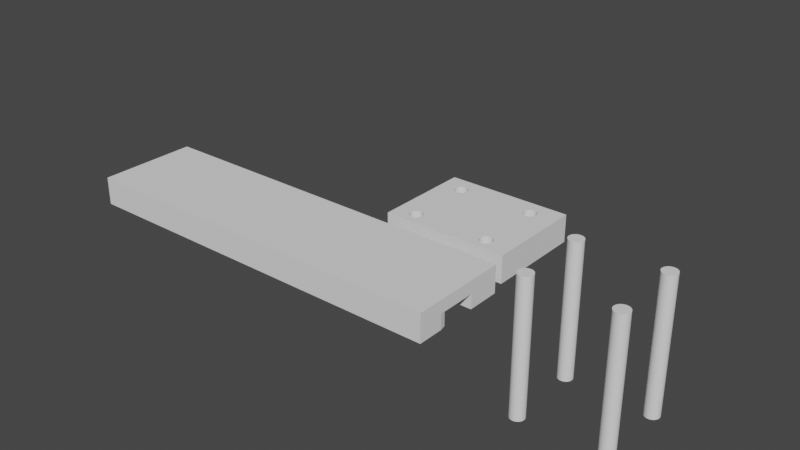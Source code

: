 # Source: rotate_motor_bracket_prototype_with_holes.blend  (saved by Blender 3.4.6; exported with 4.5.12 LTS)
import bpy
from mathutils import Matrix  # noqa: F401  (used for matrix-valued properties, if any)

bpy.ops.wm.read_factory_settings(use_empty=True)
scene = bpy.context.scene
scene.name = 'Scene'

# ---- collections
col_collection = bpy.data.collections.new('Collection'); scene.collection.children.link(col_collection)

# ---- world
world_world = bpy.data.worlds.new('World'); scene.world = world_world
world_world.use_nodes = True; world_world.node_tree.nodes.clear()
_N = world_world.node_tree.nodes; _L = world_world.node_tree.links
n0 = _N.new('ShaderNodeOutputWorld'); n0.name = 'World Output'; n0.location = (300, 300)
n1 = _N.new('ShaderNodeBackground'); n1.name = 'Background'; n1.location = (10, 300)
n1.inputs[0].default_value = (0.05088, 0.05088, 0.05088, 1.0)
_L.new(n1.outputs[0], n0.inputs[0])
n0.is_active_output = True
world_world.color = (0.05088, 0.05088, 0.05088)
world_world.use_sun_shadow = False
world_world.sun_shadow_jitter_overblur = 0.0

# ---- meshes
me_untitled_cube_001 = bpy.data.meshes.new('untitled-Cube.001')
me_untitled_cube_001.from_pydata([(-34.39, -0.9577, 5.808), (-34.39, 2.642, -0.4422), (-35.88, 2.642, -0.4422), (-35.63, -0.9577, -1.942), (-35.88, -0.9577, -0.4422), (-35.63, 2.642, -1.942), (-34.72, 2.642, -1.942), (-34.39, -0.9577, -0.4422), (-34.72, -0.9577, -1.942), (-39.65, 2.642, -0.4422), (-41.1, 2.642, -0.4422), (-37.04, 2.642, -0.4422), (-40.85, -0.9577, -1.942), (-41.1, -0.9577, -0.4422), (-40.85, 2.642, -1.942), (-39.94, 2.642, -1.942), (-38.49, 2.642, -0.4422), (-38.13, 2.642, -1.942), (-37.22, 2.646, -1.942), (-38.49, -0.9577, -0.4422), (-37.04, -0.9556, -0.4422), (-39.65, -0.9577, -0.4422), (-37.22, -0.9538, -1.942), (-39.94, -0.9577, -1.942), (-38.13, -0.9575, -1.942), (-44.86, 2.642, -0.4422), (-46.31, 2.642, -0.4422), (-42.25, 2.642, -0.4422), (-46.06, -0.9577, -1.942), (-46.31, -0.9577, -0.4422), (-46.06, 2.642, -1.942), (-45.15, 2.642, -1.942), (-43.71, 2.642, -0.4422), (-43.34, 2.642, -1.942), (-42.43, 2.646, -1.942), (-43.71, -0.9577, -0.4422), (-42.25, -0.9556, -0.4422), (-44.86, -0.9577, -0.4422), (-42.43, -0.9538, -1.942), (-45.15, -0.9577, -1.942), (-43.34, -0.9575, -1.942), (-50.08, 2.642, -0.4422), (-51.53, 2.642, -0.4422), (-51.28, -0.9577, -1.942), (-51.53, -0.9577, -0.4422), (-51.28, 2.642, -1.942), (-50.37, 2.642, -1.942), (-48.92, 2.642, -0.4422), (-48.56, 2.642, -1.942), (-47.65, 2.646, -1.942), (-48.92, -0.9577, -0.4422), (-47.47, -0.9556, -0.4422), (-47.47, 2.644, -0.4422), (-50.08, -0.9577, -0.4422), (-47.65, -0.9538, -1.942), (-50.37, -0.9577, -1.942), (-48.56, -0.9575, -1.942), (-55.29, 2.642, -0.4422), (-56.75, 2.642, -0.4422), (-56.49, -0.9577, -1.942), (-56.75, -0.9577, -0.4422), (-56.49, 2.642, -1.942), (-55.59, 2.642, -1.942), (-54.14, 2.642, -0.4422), (-53.77, 2.642, -1.942), (-52.87, 2.646, -1.942), (-54.14, -0.9577, -0.4422), (-52.68, -0.9556, -0.4422), (-52.68, 2.644, -0.4422), (-55.29, -0.9577, -0.4422), (-52.87, -0.9538, -1.942), (-55.59, -0.9577, -1.942), (-53.77, -0.9575, -1.942), (-60.51, 2.642, -0.4422), (-61.96, 2.642, -0.4422), (-61.71, -0.9577, -1.942), (-61.96, -0.9577, -0.4422), (-61.71, 2.642, -1.942), (-60.8, 2.642, -1.942), (-59.36, 2.642, -0.4422), (-58.99, 2.642, -1.942), (-58.08, 2.646, -1.942), (-59.36, -0.9577, -0.4422), (-57.9, -0.9556, -0.4422), (-57.9, 2.644, -0.4422), (-60.51, -0.9577, -0.4422), (-58.08, -0.9538, -1.942), (-60.8, -0.9577, -1.942), (-58.99, -0.9575, -1.942), (-63.12, 2.642, -0.4422), (-64.21, 2.642, -1.942), (-63.3, 2.646, -1.942), (-64.57, -0.9577, -0.4422), (-63.12, -0.9556, -0.4422), (-63.3, -0.9538, -1.942), (-64.21, -0.9575, -1.942), (-64.57, 2.642, -0.4422), (-64.62, -0.9577, 5.808), (-34.39, 2.626, -9.992), (-64.62, 2.624, -9.992), (-34.39, 5.744, 5.808), (-64.62, 5.745, -17.99), (-34.39, 5.747, -17.99), (-64.62, -0.8581, -17.99), (-34.39, -0.8561, -17.99), (-64.62, -0.8583, -9.992), (-34.39, -0.8563, -9.992), (-65.73, 2.642, -0.4422), (-67.18, 2.642, -0.4422), (-66.93, -0.9577, -1.942), (-67.18, -0.9577, -0.4422), (-66.93, 2.642, -1.942), (-66.02, 2.642, -1.942), (-65.73, -0.9577, -0.4422), (-66.02, -0.9577, -1.942), (-70.94, 2.642, -0.4422), (-72.39, 2.642, -0.4422), (-68.33, 2.642, -0.4422), (-72.14, -0.9577, -1.942), (-72.39, -0.9577, -0.4422), (-72.14, 2.642, -1.942), (-71.23, 2.642, -1.942), (-69.79, 2.642, -0.4422), (-69.42, 2.642, -1.942), (-68.51, 2.646, -1.942), (-69.79, -0.9577, -0.4422), (-68.33, -0.9556, -0.4422), (-70.94, -0.9577, -0.4422), (-68.51, -0.9538, -1.942), (-71.23, -0.9577, -1.942), (-69.42, -0.9575, -1.942), (-76.16, 2.642, -0.4422), (-77.61, 2.642, -0.4422), (-73.55, 2.642, -0.4422), (-77.36, -0.9577, -1.942), (-77.61, -0.9577, -0.4422), (-77.36, 2.642, -1.942), (-76.45, 2.642, -1.942), (-75.0, 2.642, -0.4422), (-74.64, 2.642, -1.942), (-73.73, 2.646, -1.942), (-75.0, -0.9577, -0.4422), (-73.55, -0.9556, -0.4422), (-76.16, -0.9577, -0.4422), (-73.73, -0.9538, -1.942), (-76.45, -0.9577, -1.942), (-74.64, -0.9575, -1.942), (-81.37, 2.642, -0.4422), (-82.82, 2.642, -0.4422), (-82.57, -0.9577, -1.942), (-82.82, -0.9577, -0.4422), (-82.57, 2.642, -1.942), (-81.66, 2.642, -1.942), (-80.22, 2.642, -0.4422), (-79.85, 2.642, -1.942), (-78.94, 2.646, -1.942), (-80.22, -0.9577, -0.4422), (-78.76, -0.9556, -0.4422), (-78.76, 2.644, -0.4422), (-81.37, -0.9577, -0.4422), (-78.94, -0.9538, -1.942), (-81.66, -0.9577, -1.942), (-79.85, -0.9575, -1.942), (-86.59, 2.642, -0.4422), (-88.04, 2.642, -0.4422), (-87.79, -0.9577, -1.942), (-88.04, -0.9577, -0.4422), (-87.79, 2.642, -1.942), (-86.88, 2.642, -1.942), (-85.43, 2.642, -0.4422), (-85.07, 2.642, -1.942), (-84.16, 2.646, -1.942), (-85.43, -0.9577, -0.4422), (-83.98, -0.9556, -0.4422), (-83.98, 2.644, -0.4422), (-86.59, -0.9577, -0.4422), (-84.16, -0.9538, -1.942), (-86.88, -0.9577, -1.942), (-85.07, -0.9575, -1.942), (-91.8, 2.642, -0.4422), (-93.26, 2.642, -0.4422), (-93.01, -0.9577, -1.942), (-93.26, -0.9577, -0.4422), (-93.01, 2.642, -1.942), (-92.1, 2.642, -1.942), (-90.65, 2.642, -0.4422), (-90.29, 2.642, -1.942), (-89.38, 2.646, -1.942), (-90.65, -0.9577, -0.4422), (-89.19, -0.9556, -0.4422), (-89.19, 2.644, -0.4422), (-91.8, -0.9577, -0.4422), (-89.38, -0.9538, -1.942), (-92.1, -0.9577, -1.942), (-90.29, -0.9575, -1.942), (-94.41, 2.642, -0.4422), (-95.5, 2.642, -1.942), (-94.59, 2.646, -1.942), (-95.87, -0.9577, -0.4422), (-94.41, -0.9556, -0.4422), (-94.59, -0.9538, -1.942), (-95.5, -0.9575, -1.942), (-95.87, 2.642, -0.4422), (-95.91, -0.9577, 5.808), (-95.91, 2.624, -9.992), (-95.91, 5.745, -17.99), (-95.91, -0.8581, -17.99), (-95.91, -0.8583, -9.992), (-95.91, 5.744, 5.808), (-97.02, 2.642, -0.4422), (-98.47, 2.642, -0.4422), (-98.22, -0.9577, -1.942), (-98.47, -0.9577, -0.4422), (-98.22, 2.642, -1.942), (-97.31, 2.642, -1.942), (-97.02, -0.9577, -0.4422), (-97.31, -0.9577, -1.942), (-102.2, 2.642, -0.4422), (-103.7, 2.642, -0.4422), (-99.63, 2.642, -0.4422), (-103.4, -0.9577, -1.942), (-103.7, -0.9577, -0.4422), (-103.4, 2.642, -1.942), (-102.5, 2.642, -1.942), (-101.1, 2.642, -0.4422), (-100.7, 2.642, -1.942), (-99.81, 2.646, -1.942), (-101.1, -0.9577, -0.4422), (-99.63, -0.9556, -0.4422), (-102.2, -0.9577, -0.4422), (-99.81, -0.9538, -1.942), (-102.5, -0.9577, -1.942), (-100.7, -0.9575, -1.942), (-107.5, 2.642, -0.4422), (-108.9, 2.642, -0.4422), (-104.8, 2.642, -0.4422), (-108.7, -0.9577, -1.942), (-108.9, -0.9577, -0.4422), (-108.7, 2.642, -1.942), (-107.7, 2.642, -1.942), (-106.3, 2.642, -0.4422), (-105.9, 2.642, -1.942), (-105.0, 2.646, -1.942), (-106.3, -0.9577, -0.4422), (-104.8, -0.9556, -0.4422), (-107.5, -0.9577, -0.4422), (-105.0, -0.9538, -1.942), (-107.7, -0.9577, -1.942), (-105.9, -0.9575, -1.942), (-112.7, 2.642, -0.4422), (-114.1, 2.642, -0.4422), (-113.9, -0.9577, -1.942), (-114.1, -0.9577, -0.4422), (-113.9, 2.642, -1.942), (-113.0, 2.642, -1.942), (-111.5, 2.642, -0.4422), (-111.1, 2.642, -1.942), (-110.2, 2.646, -1.942), (-111.5, -0.9577, -0.4422), (-110.1, -0.9556, -0.4422), (-110.1, 2.644, -0.4422), (-112.7, -0.9577, -0.4422), (-110.2, -0.9538, -1.942), (-113.0, -0.9577, -1.942), (-111.1, -0.9575, -1.942), (-117.9, 2.642, -0.4422), (-119.3, 2.642, -0.4422), (-119.1, -0.9577, -1.942), (-119.3, -0.9577, -0.4422), (-119.1, 2.642, -1.942), (-118.2, 2.642, -1.942), (-116.7, 2.642, -0.4422), (-116.4, 2.642, -1.942), (-115.5, 2.646, -1.942), (-116.7, -0.9577, -0.4422), (-115.3, -0.9556, -0.4422), (-115.3, 2.644, -0.4422), (-117.9, -0.9577, -0.4422), (-115.5, -0.9538, -1.942), (-118.2, -0.9577, -1.942), (-116.4, -0.9575, -1.942), (-123.1, 2.642, -0.4422), (-124.6, 2.642, -0.4422), (-124.3, -0.9577, -1.942), (-124.6, -0.9577, -0.4422), (-124.3, 2.642, -1.942), (-123.4, 2.642, -1.942), (-121.9, 2.642, -0.4422), (-121.6, 2.642, -1.942), (-120.7, 2.646, -1.942), (-121.9, -0.9577, -0.4422), (-120.5, -0.9556, -0.4422), (-120.5, 2.644, -0.4422), (-123.1, -0.9577, -0.4422), (-120.7, -0.9538, -1.942), (-123.4, -0.9577, -1.942), (-121.6, -0.9575, -1.942), (-125.7, 2.642, -0.4422), (-126.8, 2.642, -1.942), (-125.9, 2.646, -1.942), (-127.2, -0.9577, -0.4422), (-125.7, -0.9556, -0.4422), (-125.9, -0.9538, -1.942), (-126.8, -0.9575, -1.942), (-127.2, 2.642, -0.4422), (-127.2, -0.9577, 5.808), (-127.2, 2.624, -9.992), (-127.2, 5.745, -17.99), (-127.2, -0.8581, -17.99), (-127.2, -0.8583, -9.992), (-127.2, 5.744, 5.808)], [], [(2, 4, 20, 11), (4, 2, 5, 3), (3, 5, 6, 8), (6, 1, 7, 8), (9, 16, 19, 21), (24, 19, 16, 17), (13, 10, 14, 12), (12, 14, 15, 23), (22, 24, 17, 18), (15, 9, 21, 23), (25, 32, 35, 37), (40, 35, 32, 33), (26, 29, 51, 52), (29, 26, 30, 28), (28, 30, 31, 39), (38, 40, 33, 34), (31, 25, 37, 39), (41, 47, 50, 53), (56, 50, 47, 48), (49, 52, 51, 54), (42, 44, 67, 68), (44, 42, 45, 43), (43, 45, 46, 55), (54, 56, 48, 49), (46, 41, 53, 55), (57, 63, 66, 69), (72, 66, 63, 64), (65, 68, 67, 70), (58, 60, 83, 84), (60, 58, 61, 59), (59, 61, 62, 71), (70, 72, 64, 65), (62, 57, 69, 71), (73, 79, 82, 85), (88, 82, 79, 80), (81, 84, 83, 86), (74, 76, 93, 89), (76, 74, 77, 75), (38, 34, 27, 36), (75, 77, 78, 87), (86, 88, 80, 81), (78, 73, 85, 87), (95, 92, 96, 90), (94, 95, 90, 91), (18, 11, 20, 22), (10, 13, 36, 27), (91, 89, 93, 94), (98, 99, 105, 106), (101, 102, 104, 103), (100, 0, 7, 1, 98, 106, 104, 102), (15, 14, 10, 27, 34, 33, 32, 25, 31, 30, 26, 52, 49, 48, 47, 41, 46, 45, 42, 68, 65, 64, 63, 57, 62, 61, 58, 84, 81, 80, 79, 73, 78, 77, 74, 89, 91, 90, 96, 99, 98, 1, 6, 5, 2, 11, 18, 17, 16, 9), (104, 106, 105, 103), (0, 97, 92, 95, 94, 93, 76, 75, 87, 85, 82, 88, 86, 83, 60, 59, 71, 69, 66, 72, 70, 67, 44, 43, 55, 53, 50, 56, 54, 51, 29, 28, 39, 37, 35, 40, 38, 36, 13, 12, 23, 21, 19, 24, 22, 20, 4, 3, 8, 7), (108, 110, 126, 117), (110, 108, 111, 109), (109, 111, 112, 114), (112, 107, 113, 114), (115, 122, 125, 127), (130, 125, 122, 123), (119, 116, 120, 118), (118, 120, 121, 129), (128, 130, 123, 124), (121, 115, 127, 129), (131, 138, 141, 143), (146, 141, 138, 139), (132, 135, 157, 158), (135, 132, 136, 134), (134, 136, 137, 145), (144, 146, 139, 140), (137, 131, 143, 145), (147, 153, 156, 159), (162, 156, 153, 154), (155, 158, 157, 160), (148, 150, 173, 174), (150, 148, 151, 149), (149, 151, 152, 161), (160, 162, 154, 155), (152, 147, 159, 161), (163, 169, 172, 175), (178, 172, 169, 170), (171, 174, 173, 176), (164, 166, 189, 190), (166, 164, 167, 165), (165, 167, 168, 177), (176, 178, 170, 171), (168, 163, 175, 177), (179, 185, 188, 191), (194, 188, 185, 186), (187, 190, 189, 192), (180, 182, 199, 195), (182, 180, 183, 181), (144, 140, 133, 142), (181, 183, 184, 193), (192, 194, 186, 187), (184, 179, 191, 193), (201, 198, 202, 196), (200, 201, 196, 197), (124, 117, 126, 128), (97, 0, 203), (116, 119, 142, 133), (197, 195, 199, 200), (99, 204, 207, 105), (107, 96, 92, 113), (205, 101, 103, 206), (121, 120, 116, 133, 140, 139, 138, 131, 137, 136, 132, 158, 155, 154, 153, 147, 152, 151, 148, 174, 171, 170, 169, 163, 168, 167, 164, 190, 187, 186, 185, 179, 184, 183, 180, 195, 197, 196, 202, 204, 99, 96, 107, 112, 111, 108, 117, 124, 123, 122, 115), (103, 105, 207, 206), (97, 203, 198, 201, 200, 199, 182, 181, 193, 191, 188, 194, 192, 189, 166, 165, 177, 175, 172, 178, 176, 173, 150, 149, 161, 159, 156, 162, 160, 157, 135, 134, 145, 143, 141, 146, 144, 142, 119, 118, 129, 127, 125, 130, 128, 126, 110, 109, 114, 113, 92), (210, 212, 228, 219), (212, 210, 213, 211), (211, 213, 214, 216), (214, 209, 215, 216), (217, 224, 227, 229), (232, 227, 224, 225), (221, 218, 222, 220), (220, 222, 223, 231), (230, 232, 225, 226), (223, 217, 229, 231), (233, 240, 243, 245), (248, 243, 240, 241), (234, 237, 259, 260), (237, 234, 238, 236), (236, 238, 239, 247), (246, 248, 241, 242), (239, 233, 245, 247), (249, 255, 258, 261), (264, 258, 255, 256), (257, 260, 259, 262), (250, 252, 275, 276), (252, 250, 253, 251), (251, 253, 254, 263), (262, 264, 256, 257), (254, 249, 261, 263), (265, 271, 274, 277), (280, 274, 271, 272), (273, 276, 275, 278), (266, 268, 291, 292), (268, 266, 269, 267), (267, 269, 270, 279), (278, 280, 272, 273), (270, 265, 277, 279), (281, 287, 290, 293), (296, 290, 287, 288), (289, 292, 291, 294), (282, 284, 301, 297), (284, 282, 285, 283), (246, 242, 235, 244), (283, 285, 286, 295), (294, 296, 288, 289), (286, 281, 293, 295), (303, 300, 304, 298), (302, 303, 298, 299), (226, 219, 228, 230), (307, 308, 309, 306, 304, 300, 305, 310), (218, 221, 244, 235), (299, 297, 301, 302), (204, 306, 309, 207), (209, 202, 198, 215), (307, 205, 206, 308), (203, 208, 310, 305), (223, 222, 218, 235, 242, 241, 240, 233, 239, 238, 234, 260, 257, 256, 255, 249, 254, 253, 250, 276, 273, 272, 271, 265, 270, 269, 266, 292, 289, 288, 287, 281, 286, 285, 282, 297, 299, 298, 304, 306, 204, 202, 209, 214, 213, 210, 219, 226, 225, 224, 217), (206, 207, 309, 308), (208, 205, 307, 310), (203, 305, 300, 303, 302, 301, 284, 283, 295, 293, 290, 296, 294, 291, 268, 267, 279, 277, 274, 280, 278, 275, 252, 251, 263, 261, 258, 264, 262, 259, 237, 236, 247, 245, 243, 248, 246, 244, 221, 220, 231, 229, 227, 232, 230, 228, 212, 211, 216, 215, 198), (0, 100, 208, 203), (208, 100, 102, 101, 205)])
_uv = me_untitled_cube_001.uv_layers.new(name='UVMap')
_uv.uv.foreach_set('vector', [0.0, 0.0, 0.0, 0.0, 0.0, 0.0, 0.0, 0.0, 0.0, 0.0, 0.0, 0.0, 0.0, 0.0, 0.0, 0.0, 0.0, 0.0, 0.0, 0.0, 0.0, 0.0, 0.0, 0.0, 0.0, 0.0, 0.0, 0.0, 0.0, 0.0, 0.0, 0.0, 0.0, 0.0, 0.0, 0.0, 0.0, 0.0, 0.0, 0.0, 0.0, 0.0, 0.0, 0.0, 0.0, 0.0, 0.0, 0.0, 0.0, 0.0, 0.0, 0.0, 0.0, 0.0, 0.0, 0.0, 0.0, 0.0, 0.0, 0.0, 0.0, 0.0, 0.0, 0.0, 0.0, 0.0, 0.0, 0.0, 0.0, 0.0, 0.0, 0.0, 0.0, 0.0, 0.0, 0.0, 0.0, 0.0, 0.0, 0.0, 0.0, 0.0, 0.0, 0.0, 0.0, 0.0, 0.0, 0.0, 0.0, 0.0, 0.0, 0.0, 0.0, 0.0, 0.0, 0.0, 0.0, 0.0, 0.0, 0.0, 0.0, 0.0, 0.0, 0.0, 0.0, 0.0, 0.0, 0.0, 0.0, 0.0, 0.0, 0.0, 0.0, 0.0, 0.0, 0.0, 0.0, 0.0, 0.0, 0.0, 0.0, 0.0, 0.0, 0.0, 0.0, 0.0, 0.0, 0.0, 0.0, 0.0, 0.0, 0.0, 0.0, 0.0, 0.0, 0.0, 0.0, 0.0, 0.0, 0.0, 0.0, 0.0, 0.0, 0.0, 0.0, 0.0, 0.0, 0.0, 0.0, 0.0, 0.0, 0.0, 0.0, 0.0, 0.0, 0.0, 0.0, 0.0, 0.0, 0.0, 0.0, 0.0, 0.0, 0.0, 0.0, 0.0, 0.0, 0.0, 0.0, 0.0, 0.0, 0.0, 0.0, 0.0, 0.0, 0.0, 0.0, 0.0, 0.0, 0.0, 0.0, 0.0, 0.0, 0.0, 0.0, 0.0, 0.0, 0.0, 0.0, 0.0, 0.0, 0.0, 0.0, 0.0, 0.0, 0.0, 0.0, 0.0, 0.0, 0.0, 0.0, 0.0, 0.0, 0.0, 0.0, 0.0, 0.0, 0.0, 0.0, 0.0, 0.0, 0.0, 0.0, 0.0, 0.0, 0.0, 0.0, 0.0, 0.0, 0.0, 0.0, 0.0, 0.0, 0.0, 0.0, 0.0, 0.0, 0.0, 0.0, 0.0, 0.0, 0.0, 0.0, 0.0, 0.0, 0.0, 0.0, 0.0, 0.0, 0.0, 0.0, 0.0, 0.0, 0.0, 0.0, 0.0, 0.0, 0.0, 0.0, 0.0, 0.0, 0.0, 0.0, 0.0, 0.0, 0.0, 0.0, 0.0, 0.0, 0.0, 0.0, 0.0, 0.0, 0.0, 0.0, 0.0, 0.0, 0.0, 0.0, 0.0, 0.0, 0.0, 0.0, 0.0, 0.0, 0.0, 0.0, 0.0, 0.0, 0.0, 0.0, 0.0, 0.0, 0.0, 0.0, 0.0, 0.0, 0.0, 0.0, 0.0, 0.0, 0.0, 0.0, 0.0, 0.0, 0.0, 0.0, 0.0, 0.0, 0.0, 0.0, 0.0, 0.0, 0.0, 0.0, 0.0, 0.0, 0.0, 0.0, 0.0, 0.0, 0.0, 0.0, 0.0, 0.0, 0.0, 0.0, 0.0, 0.0, 0.0, 0.0, 0.0, 0.0, 0.0, 0.0, 0.0, 0.0, 0.0, 0.0, 0.0, 0.0, 0.0, 0.0, 0.0, 0.0, 0.0, 0.0, 0.0, 0.0, 0.0, 0.0, 0.0, 0.0, 0.0, 0.0, 0.0, 0.0, 0.0, 0.0, 0.0, 0.0, 0.0, 0.0, 0.0, 0.0, 0.0, 0.0, 0.0, 0.0, 0.0, 0.0, 0.0, 0.0, 0.0, 0.0, 0.0, 0.0, 0.0, 0.0, 0.0, 0.0, 0.0, 0.0, 0.0, 0.0, 0.0, 0.0, 0.0, 0.0, 0.0, 0.0, 0.0, 0.0, 0.0, 0.0, 0.0, 0.0, 0.0, 0.0, 0.0, 0.0, 0.0, 0.0, 0.0, 0.0, 0.0, 0.0, 0.0, 0.0, 0.0, 0.0, 0.0, 0.0, 0.0, 0.0, 0.0, 0.0, 0.0, 0.0, 0.0, 0.0, 0.0, 0.0, 0.0, 0.0, 0.0, 0.0, 0.0, 0.0, 0.0, 0.0, 0.0, 0.0, 0.0, 0.0, 0.0, 0.0, 0.0, 0.0, 0.0, 0.0, 0.0, 0.0, 0.0, 0.0, 0.0, 0.0, 0.0, 0.0, 0.0, 0.0, 0.0, 0.0, 0.0, 0.0, 0.0, 0.0, 0.0, 0.0, 0.0, 0.0, 0.0, 0.0, 0.0, 0.0, 0.0, 0.0, 0.0, 0.0, 0.0, 0.0, 0.0, 0.0, 0.0, 0.0, 0.0, 0.0, 0.0, 0.0, 0.0, 0.0, 0.0, 0.0, 0.0, 0.0, 0.0, 0.0, 0.0, 0.0, 0.0, 0.0, 0.0, 0.0, 0.0, 0.0, 0.0, 0.0, 0.0, 0.0, 0.0, 0.0, 0.0, 0.0, 0.0, 0.0, 0.0, 0.0, 0.0, 0.0, 0.0, 0.0, 0.0, 0.0, 0.0, 0.0, 0.0, 0.0, 0.0, 0.0, 0.0, 0.0, 0.0, 0.0, 0.0, 0.0, 0.0, 0.0, 0.0, 0.0, 0.0, 0.0, 0.0, 0.0, 0.0, 0.0, 0.0, 0.0, 0.0, 0.0, 0.0, 0.0, 0.0, 0.0, 0.0, 0.0, 0.0, 0.0, 0.0, 0.0, 0.0, 0.0, 0.0, 0.0, 0.0, 0.0, 0.0, 0.0, 0.0, 0.0, 0.0, 0.0, 0.0, 0.0, 0.0, 0.0, 0.0, 0.0, 0.0, 0.0, 0.0, 0.0, 0.0, 0.0, 0.0, 0.0, 0.0, 0.0, 0.0, 0.0, 0.0, 0.0, 0.0, 0.0, 0.0, 0.0, 0.0, 0.0, 0.0, 0.0, 0.0, 0.0, 0.0, 0.0, 0.0, 0.0, 0.0, 0.0, 0.0, 0.0, 0.0, 0.0, 0.0, 0.0, 0.0, 0.0, 0.0, 0.0, 0.0, 0.0, 0.0, 0.0, 0.0, 0.0, 0.0, 0.0, 0.0, 0.0, 0.0, 0.0, 0.0, 0.0, 0.0, 0.0, 0.0, 0.0, 0.0, 0.0, 0.0, 0.0, 0.0, 0.0, 0.0, 0.0, 0.0, 0.0, 0.0, 0.0, 0.0, 0.0, 0.0, 0.0, 0.0, 0.0, 0.0, 0.0, 0.0, 0.0, 0.0, 0.0, 0.0, 0.0, 0.0, 0.0, 0.0, 0.0, 0.0, 0.0, 0.0, 0.0, 0.0, 0.0, 0.0, 0.0, 0.0, 0.0, 0.0, 0.0, 0.0, 0.0, 0.0, 0.0, 0.0, 0.0, 0.0, 0.0, 0.0, 0.0, 0.0, 0.0, 0.0, 0.0, 0.0, 0.0, 0.0, 0.0, 0.0, 0.0, 0.0, 0.0, 0.0, 0.0, 0.0, 0.0, 0.0, 0.0, 0.0, 0.0, 0.0, 0.0, 0.0, 0.0, 0.0, 0.0, 0.0, 0.0, 0.0, 0.0, 0.0, 0.0, 0.0, 0.0, 0.0, 0.0, 0.0, 0.0, 0.0, 0.0, 0.0, 0.0, 0.0, 0.0, 0.0, 0.0, 0.0, 0.0, 0.0, 0.0, 0.0, 0.0, 0.0, 0.0, 0.0, 0.0, 0.0, 0.0, 0.0, 0.0, 0.0, 0.0, 0.0, 0.0, 0.0, 0.0, 0.0, 0.0, 0.0, 0.0, 0.0, 0.0, 0.0, 0.0, 0.0, 0.0, 0.0, 0.0, 0.0, 0.0, 0.0, 0.0, 0.0, 0.0, 0.0, 0.0, 0.0, 0.0, 0.0, 0.0, 0.0, 0.0, 0.0, 0.0, 0.0, 0.0, 0.0, 0.0, 0.0, 0.0, 0.0, 0.0, 0.0, 0.0, 0.0, 0.0, 0.0, 0.0, 0.0, 0.0, 0.0, 0.0, 0.0, 0.0, 0.0, 0.0, 0.0, 0.0, 0.0, 0.0, 0.0, 0.0, 0.0, 0.0, 0.0, 0.0, 0.0, 0.0, 0.0, 0.0, 0.0, 0.0, 0.0, 0.0, 0.0, 0.0, 0.0, 0.0, 0.0, 0.0, 0.0, 0.0, 0.0, 0.0, 0.0, 0.0, 0.0, 0.0, 0.0, 0.0, 0.0, 0.0, 0.0, 0.0, 0.0, 0.0, 0.0, 0.0, 0.0, 0.0, 0.0, 0.0, 0.0, 0.0, 0.0, 0.0, 0.0, 0.0, 0.0, 0.0, 0.0, 0.0, 0.0, 0.0, 0.0, 0.0, 0.0, 0.0, 0.0, 0.0, 0.0, 0.0, 0.0, 0.0, 0.0, 0.0, 0.0, 0.0, 0.0, 0.0, 0.0, 0.0, 0.0, 0.0, 0.0, 0.0, 0.0, 0.0, 0.0, 0.0, 0.0, 0.0, 0.0, 0.0, 0.0, 0.0, 0.0, 0.0, 0.0, 0.0, 0.0, 0.0, 0.0, 0.0, 0.0, 0.0, 0.0, 0.0, 0.0, 0.0, 0.0, 0.0, 0.0, 0.0, 0.0, 0.0, 0.0, 0.0, 0.0, 0.0, 0.0, 0.0, 0.0, 0.0, 0.0, 0.0, 0.0, 0.0, 0.0, 0.0, 0.0, 0.0, 0.0, 0.0, 0.0, 0.0, 0.0, 0.0, 0.0, 0.0, 0.0, 0.0, 0.0, 0.0, 0.0, 0.0, 0.0, 0.0, 0.0, 0.0, 0.0, 0.0, 0.0, 0.0, 0.0, 0.0, 0.0, 0.0, 0.0, 0.0, 0.0, 0.0, 0.0, 0.0, 0.0, 0.0, 0.0, 0.0, 0.0, 0.0, 0.0, 0.0, 0.0, 0.0, 0.0, 0.0, 0.0, 0.0, 0.0, 0.0, 0.0, 0.0, 0.0, 0.0, 0.0, 0.0, 0.0, 0.0, 0.0, 0.0, 0.0, 0.0, 0.0, 0.0, 0.0, 0.0, 0.0, 0.0, 0.0, 0.0, 0.0, 0.0, 0.0, 0.0, 0.0, 0.0, 0.0, 0.0, 0.0, 0.0, 0.0, 0.0, 0.0, 0.0, 0.0, 0.0, 0.0, 0.0, 0.0, 0.0, 0.0, 0.0, 0.0, 0.0, 0.0, 0.0, 0.0, 0.0, 0.0, 0.0, 0.0, 0.0, 0.0, 0.0, 0.0, 0.0, 0.0, 0.0, 0.0, 0.0, 0.0, 0.0, 0.0, 0.0, 0.0, 0.0, 0.0, 0.0, 0.0, 0.0, 0.0, 0.0, 0.0, 0.0, 0.0, 0.0, 0.0, 0.0, 0.0, 0.0, 0.0, 0.0, 0.0, 0.0, 0.0, 0.0, 0.0, 0.0, 0.0, 0.0, 0.0, 0.0, 0.0, 0.0, 0.0, 0.0, 0.0, 0.0, 0.0, 0.0, 0.0, 0.0, 0.0, 0.0, 0.0, 0.0, 0.0, 0.0, 0.0, 0.0, 0.0, 0.0, 0.0, 0.0, 0.0, 0.0, 0.0, 0.0, 0.0, 0.0, 0.0, 0.0, 0.0, 0.0, 0.0, 0.0, 0.0, 0.0, 0.0, 0.0, 0.0, 0.0, 0.0, 0.0, 0.0, 0.0, 0.0, 0.0, 0.0, 0.0, 0.0, 0.0, 0.0, 0.0, 0.0, 0.0, 0.0, 0.0, 0.0, 0.0, 0.0, 0.0, 0.0, 0.0, 0.0, 0.0, 0.0, 0.0, 0.0, 0.0, 0.0, 0.0, 0.0, 0.0, 0.0, 0.0, 0.0, 0.0, 0.0, 0.0, 0.0, 0.0, 0.0, 0.0, 0.0, 0.0, 0.0, 0.0, 0.0, 0.0, 0.0, 0.0, 0.0, 0.0, 0.0, 0.0, 0.0, 0.0, 0.0, 0.0, 0.0, 0.0, 0.0, 0.0, 0.0, 0.0, 0.0, 0.0, 0.0, 0.0, 0.0, 0.0, 0.0, 0.0, 0.0, 0.0, 0.0, 0.0, 0.0, 0.0, 0.0, 0.0, 0.0, 0.0, 0.0, 0.0, 0.0, 0.0, 0.0, 0.0, 0.0, 0.0, 0.0, 0.0, 0.0, 0.0, 0.0, 0.0, 0.0, 0.0, 0.0, 0.0, 0.0, 0.0, 0.0, 0.0, 0.0, 0.0, 0.0, 0.0, 0.0, 0.0, 0.0, 0.0, 0.0, 0.0, 0.0, 0.0, 0.0, 0.0, 0.0, 0.0, 0.0, 0.0, 0.0, 0.0, 0.0, 0.0, 0.0, 0.0, 0.0, 0.0, 0.0, 0.0, 0.0, 0.0, 0.0, 0.0, 0.0, 0.0, 0.0, 0.0, 0.0, 0.0, 0.0, 0.0, 0.0, 0.0, 0.0, 0.0, 0.0, 0.0, 0.0, 0.0, 0.0, 0.0, 0.0, 0.0, 0.0, 0.0, 0.0, 0.0, 0.0, 0.0, 0.0, 0.0, 0.0, 0.0, 0.0, 0.0, 0.0, 0.0, 0.0, 0.0, 0.0, 0.0, 0.0, 0.0, 0.0, 0.0, 0.0, 0.0, 0.0, 0.0, 0.0, 0.0, 0.0, 0.0, 0.0, 0.0, 0.0, 0.0, 0.0, 0.0, 0.0, 0.0, 0.0, 0.0, 0.0, 0.0, 0.0, 0.0, 0.0, 0.0, 0.0, 0.0, 0.0, 0.0, 0.0, 0.0, 0.0, 0.0, 0.0, 0.0, 0.0, 0.0, 0.0, 0.0, 0.0, 0.0, 0.0, 0.0, 0.0, 0.0, 0.0, 0.0, 0.0, 0.0, 0.0, 0.0, 0.0, 0.0, 0.0, 0.0, 0.0, 0.0, 0.0, 0.0, 0.0, 0.0, 0.0, 0.0, 0.0, 0.0, 0.0, 0.0, 0.0, 0.0, 0.0, 0.0, 0.0, 0.0, 0.0, 0.0, 0.0, 0.0, 0.0, 0.0, 0.0, 0.0, 0.0, 0.0, 0.0, 0.0, 0.0, 0.0, 0.0, 0.0, 0.0, 0.0, 0.0, 0.0, 0.0, 0.0, 0.0, 0.0, 0.0, 0.0, 0.0, 0.0, 0.0, 0.0, 0.0, 0.0, 0.0, 0.0, 0.0, 0.0, 0.0, 0.0, 0.0, 0.0, 0.0, 0.0, 0.0, 0.0, 0.0, 0.0, 0.0, 0.0, 0.0, 0.0, 0.0, 0.0, 0.0, 0.0, 0.0, 0.0, 0.0, 0.0, 0.0, 0.0, 0.0, 0.0, 0.0, 0.0, 0.0, 0.0, 0.0, 0.0, 0.0, 0.0, 0.0, 0.0, 0.0, 0.0, 0.0, 0.0, 0.0, 0.0, 0.0, 0.0, 0.0, 0.0, 0.0, 0.0, 0.0, 0.0, 0.0, 0.0, 0.0, 0.0, 0.0, 0.0, 0.0, 0.0, 0.0, 0.0, 0.0, 0.0, 0.0, 0.0, 0.0, 0.0, 0.0, 0.0, 0.0, 0.0, 0.0, 0.0, 0.0, 0.0, 0.0, 0.0, 0.0, 0.0, 0.0, 0.0, 0.0, 0.0, 0.0, 0.0, 0.0, 0.0, 0.0, 0.0, 0.0, 0.0, 0.0, 0.0, 0.0, 0.0, 0.0, 0.0, 0.0, 0.0, 0.0, 0.0, 0.0, 0.0, 0.0, 0.0, 0.0, 0.0, 0.0, 0.0, 0.0, 0.0, 0.0, 0.0, 0.0, 0.0, 0.0, 0.0, 0.0, 0.0, 0.0, 0.0, 0.0, 0.0, 0.0, 0.0, 0.0, 0.0, 0.0, 0.0, 0.0, 0.0, 0.0, 0.0, 0.0, 0.0, 0.0, 0.0, 0.0, 0.0, 0.0, 0.0, 0.0, 0.0, 0.0, 0.0, 0.0, 0.0, 0.0, 0.0, 0.0, 0.0, 0.0, 0.0, 0.0, 0.0, 0.0, 0.0, 0.0, 0.0, 0.0, 0.0, 0.0, 0.0, 0.0, 0.0, 0.0, 0.0, 0.0, 0.0, 0.0, 0.0, 0.0, 0.0, 0.0, 0.0, 0.0, 0.0, 0.0, 0.0, 0.0, 0.0, 0.0, 0.0, 0.0, 0.0, 0.0, 0.0, 0.0, 0.0, 0.0, 0.0, 0.0, 0.0, 0.0, 0.0, 0.0, 0.0, 0.0, 0.0, 0.0, 0.0, 0.0, 0.0, 0.0, 0.0, 0.0, 0.0, 0.0, 0.0, 0.0, 0.0, 0.0, 0.0, 0.0, 0.0, 0.0, 0.0, 0.0, 0.0, 0.0, 0.0, 0.0, 0.0, 0.0, 0.0, 0.0, 0.0, 0.0, 0.0, 0.0, 0.0, 0.0, 0.0, 0.0, 0.0, 0.0, 0.0, 0.0, 0.0, 0.0, 0.0, 0.0, 0.0, 0.0, 0.0, 0.0, 0.0, 0.0, 0.0, 0.0, 0.0, 0.0, 0.0, 0.0, 0.0, 0.0, 0.0, 0.0, 0.0, 0.0, 0.0, 0.0, 0.0, 0.0, 0.0, 0.0, 0.0, 0.0, 0.0, 0.0, 0.0, 0.0, 0.0, 0.0, 0.0, 0.0, 0.0, 0.0, 0.0, 0.0, 0.0, 0.0, 0.0, 0.0, 0.0, 0.0, 0.0, 0.0, 0.0, 0.0, 0.0, 0.0, 0.0, 0.0, 0.0, 0.0, 0.0, 0.0, 0.0, 0.0, 0.0, 0.0, 0.0, 0.0, 0.0, 0.0, 0.0, 0.0, 0.0, 0.0, 0.0, 0.0, 0.0, 0.0, 0.0, 0.0, 0.0, 0.0, 0.0, 0.0, 0.0, 0.0, 0.0, 0.0, 0.0, 0.0, 0.0, 0.0, 0.0, 0.0, 0.0, 0.0, 0.0, 0.0, 0.0, 0.0, 0.0, 0.0, 0.0, 0.0, 0.0, 0.0, 0.0, 0.0, 0.0, 0.0, 0.0, 0.0, 0.0, 0.0, 0.0, 0.0, 0.0, 0.0, 0.0, 0.0, 0.0, 0.0, 0.0, 0.0, 0.0, 0.0, 0.0, 0.0, 0.0, 0.0, 0.0, 0.0, 0.0, 0.0, 0.0, 0.0, 0.0, 0.0, 0.0, 0.0, 0.0, 0.0, 0.0, 0.0, 0.0, 0.0, 0.0, 0.0, 0.0, 0.0, 0.0, 0.0, 0.0, 0.0, 0.0, 0.0, 0.0, 0.0, 0.0, 0.0, 0.0, 0.0, 0.0, 0.0, 0.0, 0.0, 0.0, 0.0, 0.0, 0.0, 0.0, 0.0, 0.0, 0.0, 0.0, 0.0, 0.0, 0.0, 0.0, 0.0, 0.0, 0.0, 0.0, 0.0, 0.0, 0.0, 0.0, 0.0, 0.0, 0.0, 0.0, 0.0, 0.0, 0.0, 0.0, 0.0, 0.0, 0.0, 0.0, 0.0, 0.0, 0.0, 0.0, 0.0, 0.0, 0.0, 0.0, 0.0, 0.0, 0.0, 0.0, 0.0, 0.0, 0.0, 0.0, 0.0, 0.0, 0.0, 0.0, 0.0, 0.0, 0.0, 0.0, 0.0, 0.0, 0.0, 0.0, 0.0, 0.0, 0.0, 0.0, 0.0, 0.0, 0.0, 0.0, 0.0, 0.0, 0.0, 0.0, 0.0, 0.0, 0.0, 0.0, 0.0, 0.0, 0.0, 0.0, 0.0, 0.0, 0.0, 0.0, 0.0, 0.0, 0.0, 0.0, 0.0, 0.0, 0.0, 0.0, 0.0, 0.0, 0.0, 0.0, 0.0, 0.0, 0.0, 0.0, 0.0, 0.0, 0.0, 0.0, 0.0, 0.0, 0.0, 0.0, 0.0, 0.0, 0.0, 0.0, 0.0, 0.0, 0.0, 0.0, 0.0, 0.0, 0.0])
me_untitled_cube_001.update()
me_untitled_cube_001.normals_split_custom_set([tuple(v) for v in zip(*[iter([-1.004e-06, -2.815e-07, -1.0, -1.004e-06, -2.815e-07, -1.0, -1.004e-06, -2.815e-07, -1.0, -1.004e-06, -2.815e-07, -1.0, -0.9863, 0.0, -0.1647, -0.9863, 0.0, -0.1647, -0.9863, 0.0, -0.1647, -0.9863, 0.0, -0.1647, 0.0, 0.0, -1.0, 0.0, 0.0, -1.0, 0.0, 0.0, -1.0, 0.0, 0.0, -1.0, 0.9757, 0.0, -0.2191, 0.9757, 0.0, -0.2191, 0.9757, 0.0, -0.2191, 0.9757, 0.0, -0.2191, 0.0, 0.0, -1.0, 0.0, 0.0, -1.0, 0.0, 0.0, -1.0, 0.0, 0.0, -1.0, -0.9716, 6.864e-07, -0.2366, -0.9716, 6.864e-07, -0.2366, -0.9716, 6.864e-07, -0.2366, -0.9716, 6.864e-07, -0.2366, -0.9864, 0.0, -0.1646, -0.9864, 0.0, -0.1646, -0.9864, 0.0, -0.1646, -0.9864, 0.0, -0.1646, 0.0, 0.0, -1.0, 0.0, 0.0, -1.0, 0.0, 0.0, -1.0, 0.0, 0.0, -1.0, 1.332e-05, 1.325e-07, -1.0, 1.332e-05, 1.325e-07, -1.0, 1.332e-05, 1.325e-07, -1.0, 1.332e-05, 1.325e-07, -1.0, 0.9816, 0.0, -0.1909, 0.9816, 0.0, -0.1909, 0.9816, 0.0, -0.1909, 0.9816, 0.0, -0.1909, 0.0, 0.0, -1.0, 0.0, 0.0, -1.0, 0.0, 0.0, -1.0, 0.0, 0.0, -1.0, -0.9716, 0.0, -0.2366, -0.9716, 0.0, -0.2366, -0.9716, 0.0, -0.2366, -0.9716, 0.0, -0.2366, -1.922e-06, 0.0, -1.0, -1.922e-06, 0.0, -1.0, -1.922e-06, 0.0, -1.0, -1.922e-06, 0.0, -1.0, -0.9863, 0.0, -0.1647, -0.9863, 0.0, -0.1647, -0.9863, 0.0, -0.1647, -0.9863, 0.0, -0.1647, 0.0, 0.0, -1.0, 0.0, 0.0, -1.0, 0.0, 0.0, -1.0, 0.0, 0.0, -1.0, 1.332e-05, 1.325e-07, -1.0, 1.332e-05, 1.325e-07, -1.0, 1.332e-05, 1.325e-07, -1.0, 1.332e-05, 1.325e-07, -1.0, 0.9816, 0.0, -0.1909, 0.9816, 0.0, -0.1909, 0.9816, 0.0, -0.1909, 0.9816, 0.0, -0.1909, 0.0, 0.0, -1.0, 0.0, 0.0, -1.0, 0.0, 0.0, -1.0, 0.0, 0.0, -1.0, -0.9716, 0.0, -0.2366, -0.9716, 0.0, -0.2366, -0.9716, 0.0, -0.2366, -0.9716, 0.0, -0.2366, 0.9927, 0.0, -0.1203, 0.9927, 0.0, -0.1203, 0.9927, 0.0, -0.1203, 0.9927, 0.0, -0.1203, -1.893e-06, 0.0, -1.0, -1.893e-06, 0.0, -1.0, -1.893e-06, 0.0, -1.0, -1.893e-06, 0.0, -1.0, -0.9863, 0.0, -0.1647, -0.9863, 0.0, -0.1647, -0.9863, 0.0, -0.1647, -0.9863, 0.0, -0.1647, 0.0, 0.0, -1.0, 0.0, 0.0, -1.0, 0.0, 0.0, -1.0, 0.0, 0.0, -1.0, 1.332e-05, 1.324e-07, -1.0, 1.332e-05, 1.324e-07, -1.0, 1.332e-05, 1.324e-07, -1.0, 1.332e-05, 1.324e-07, -1.0, 0.9816, 0.0, -0.1909, 0.9816, 0.0, -0.1909, 0.9816, 0.0, -0.1909, 0.9816, 0.0, -0.1909, 0.0, 0.0, -1.0, 0.0, 0.0, -1.0, 0.0, 0.0, -1.0, 0.0, 0.0, -1.0, -0.9716, 0.0, -0.2366, -0.9716, 0.0, -0.2366, -0.9716, 0.0, -0.2366, -0.9716, 0.0, -0.2366, 0.9927, 0.0, -0.1203, 0.9927, 0.0, -0.1203, 0.9927, 0.0, -0.1203, 0.9927, 0.0, -0.1203, -1.922e-06, 0.0, -1.0, -1.922e-06, 0.0, -1.0, -1.922e-06, 0.0, -1.0, -1.922e-06, 0.0, -1.0, -0.9863, 0.0, -0.1647, -0.9863, 0.0, -0.1647, -0.9863, 0.0, -0.1647, -0.9863, 0.0, -0.1647, 0.0, 0.0, -1.0, 0.0, 0.0, -1.0, 0.0, 0.0, -1.0, 0.0, 0.0, -1.0, 1.332e-05, 1.324e-07, -1.0, 1.332e-05, 1.324e-07, -1.0, 1.332e-05, 1.324e-07, -1.0, 1.332e-05, 1.324e-07, -1.0, 0.9816, 0.0, -0.1909, 0.9816, 0.0, -0.1909, 0.9816, 0.0, -0.1909, 0.9816, 0.0, -0.1909, 0.0, 0.0, -1.0, 0.0, 0.0, -1.0, 0.0, 0.0, -1.0, 0.0, 0.0, -1.0, -0.9716, 0.0, -0.2366, -0.9716, 0.0, -0.2366, -0.9716, 0.0, -0.2366, -0.9716, 0.0, -0.2366, 0.9927, 0.0, -0.1203, 0.9927, 0.0, -0.1203, 0.9927, 0.0, -0.1203, 0.9927, 0.0, -0.1203, -9.755e-07, -2.815e-07, -1.0, -9.755e-07, -2.815e-07, -1.0, -9.755e-07, -2.815e-07, -1.0, -9.755e-07, -2.815e-07, -1.0, -0.9864, 0.0, -0.1646, -0.9864, 0.0, -0.1646, -0.9864, 0.0, -0.1646, -0.9864, 0.0, -0.1646, 0.9928, 3.063e-07, -0.1201, 0.9928, 3.063e-07, -0.1201, 0.9928, 3.063e-07, -0.1201, 0.9928, 3.063e-07, -0.1201, 0.0, 0.0, -1.0, 0.0, 0.0, -1.0, 0.0, 0.0, -1.0, 0.0, 0.0, -1.0, 1.332e-05, 1.325e-07, -1.0, 1.332e-05, 1.325e-07, -1.0, 1.332e-05, 1.325e-07, -1.0, 1.332e-05, 1.325e-07, -1.0, 0.9816, 0.0, -0.1909, 0.9816, 0.0, -0.1909, 0.9816, 0.0, -0.1909, 0.9816, 0.0, -0.1909, -0.9716, 0.0, -0.2364, -0.9716, 0.0, -0.2364, -0.9716, 0.0, -0.2364, -0.9716, 0.0, -0.2364, 1.332e-05, 1.324e-07, -1.0, 1.332e-05, 1.324e-07, -1.0, 1.332e-05, 1.324e-07, -1.0, 1.332e-05, 1.324e-07, -1.0, 0.9927, 1.403e-06, -0.1203, 0.9927, 1.403e-06, -0.1203, 0.9927, 1.403e-06, -0.1203, 0.9927, 1.403e-06, -0.1203, -9.755e-07, -2.815e-07, -1.0, -9.755e-07, -2.815e-07, -1.0, -9.755e-07, -2.815e-07, -1.0, -9.755e-07, -2.815e-07, -1.0, 0.9928, 1.403e-06, -0.1201, 0.9928, 1.403e-06, -0.1201, 0.9928, 1.403e-06, -0.1201, 0.9928, 1.403e-06, -0.1201, -6.351e-08, -8.516e-05, 1.0, -6.351e-08, -8.516e-05, 1.0, -6.351e-08, -8.516e-05, 1.0, -6.351e-08, -8.516e-05, 1.0, 6.217e-08, 8.233e-05, -1.0, 6.217e-08, 8.233e-05, -1.0, 6.217e-08, 8.233e-05, -1.0, 6.217e-08, 8.233e-05, -1.0, 1.0, 8.446e-05, 1.304e-06, 1.0, 8.446e-05, 1.304e-06, 1.0, 8.446e-05, 1.304e-06, 1.0, 8.446e-05, 1.304e-06, 1.0, 8.446e-05, 1.304e-06, 1.0, 8.446e-05, 1.304e-06, 1.0, 8.446e-05, 1.304e-06, 1.0, 8.446e-05, 1.304e-06, -4.512e-05, -1.0, 0.001989, -4.512e-05, -1.0, 0.001989, -4.512e-05, -1.0, 0.001989, -4.512e-05, -1.0, 0.001989, -4.512e-05, -1.0, 0.001989, -4.512e-05, -1.0, 0.001989, -4.512e-05, -1.0, 0.001989, -4.512e-05, -1.0, 0.001989, -4.512e-05, -1.0, 0.001989, -4.512e-05, -1.0, 0.001989, -4.512e-05, -1.0, 0.001989, -4.512e-05, -1.0, 0.001989, -4.512e-05, -1.0, 0.001989, -4.512e-05, -1.0, 0.001989, -4.512e-05, -1.0, 0.001989, -4.512e-05, -1.0, 0.001989, -4.512e-05, -1.0, 0.001989, -4.512e-05, -1.0, 0.001989, -4.512e-05, -1.0, 0.001989, -4.512e-05, -1.0, 0.001989, -4.512e-05, -1.0, 0.001989, -4.512e-05, -1.0, 0.001989, -4.512e-05, -1.0, 0.001989, -4.512e-05, -1.0, 0.001989, -4.512e-05, -1.0, 0.001989, -4.512e-05, -1.0, 0.001989, -4.512e-05, -1.0, 0.001989, -4.512e-05, -1.0, 0.001989, -4.512e-05, -1.0, 0.001989, -4.512e-05, -1.0, 0.001989, -4.512e-05, -1.0, 0.001989, -4.512e-05, -1.0, 0.001989, -4.512e-05, -1.0, 0.001989, -4.512e-05, -1.0, 0.001989, -4.512e-05, -1.0, 0.001989, -4.512e-05, -1.0, 0.001989, -4.512e-05, -1.0, 0.001989, -4.512e-05, -1.0, 0.001989, -4.512e-05, -1.0, 0.001989, -4.512e-05, -1.0, 0.001989, -4.512e-05, -1.0, 0.001989, -4.512e-05, -1.0, 0.001989, -4.512e-05, -1.0, 0.001989, -4.512e-05, -1.0, 0.001989, -4.512e-05, -1.0, 0.001989, -4.512e-05, -1.0, 0.001989, -4.512e-05, -1.0, 0.001989, -4.512e-05, -1.0, 0.001989, -4.512e-05, -1.0, 0.001989, -4.512e-05, -1.0, 0.001989, 6.484e-05, -1.0, -3.086e-05, 6.484e-05, -1.0, -3.086e-05, 6.484e-05, -1.0, -3.086e-05, 6.484e-05, -1.0, -3.086e-05, 0.0001247, -1.0, -9.85e-05, 0.0001247, -1.0, -9.85e-05, 0.0001247, -1.0, -9.85e-05, 0.0001247, -1.0, -9.85e-05, 0.0001247, -1.0, -9.85e-05, 0.0001247, -1.0, -9.85e-05, 0.0001247, -1.0, -9.85e-05, 0.0001247, -1.0, -9.85e-05, 0.0001247, -1.0, -9.85e-05, 0.0001247, -1.0, -9.85e-05, 0.0001247, -1.0, -9.85e-05, 0.0001247, -1.0, -9.85e-05, 0.0001247, -1.0, -9.85e-05, 0.0001247, -1.0, -9.85e-05, 0.0001247, -1.0, -9.85e-05, 0.0001247, -1.0, -9.85e-05, 0.0001247, -1.0, -9.85e-05, 0.0001247, -1.0, -9.85e-05, 0.0001247, -1.0, -9.85e-05, 0.0001247, -1.0, -9.85e-05, 0.0001247, -1.0, -9.85e-05, 0.0001247, -1.0, -9.85e-05, 0.0001247, -1.0, -9.85e-05, 0.0001247, -1.0, -9.85e-05, 0.0001247, -1.0, -9.85e-05, 0.0001247, -1.0, -9.85e-05, 0.0001247, -1.0, -9.85e-05, 0.0001247, -1.0, -9.85e-05, 0.0001247, -1.0, -9.85e-05, 0.0001247, -1.0, -9.85e-05, 0.0001247, -1.0, -9.85e-05, 0.0001247, -1.0, -9.85e-05, 0.0001247, -1.0, -9.85e-05, 0.0001247, -1.0, -9.85e-05, 0.0001247, -1.0, -9.85e-05, 0.0001247, -1.0, -9.85e-05, 0.0001247, -1.0, -9.85e-05, 0.0001247, -1.0, -9.85e-05, 0.0001247, -1.0, -9.85e-05, 0.0001247, -1.0, -9.85e-05, 0.0001247, -1.0, -9.85e-05, 0.0001247, -1.0, -9.85e-05, 0.0001247, -1.0, -9.85e-05, 0.0001247, -1.0, -9.85e-05, 0.0001247, -1.0, -9.85e-05, 0.0001247, -1.0, -9.85e-05, 0.0001247, -1.0, -9.85e-05, 0.0001247, -1.0, -9.85e-05, 0.0001247, -1.0, -9.85e-05, 0.0001247, -1.0, -9.85e-05, -1.004e-06, -2.815e-07, -1.0, -1.004e-06, -2.815e-07, -1.0, -1.004e-06, -2.815e-07, -1.0, -1.004e-06, -2.815e-07, -1.0, -0.9863, 0.0, -0.1647, -0.9863, 0.0, -0.1647, -0.9863, 0.0, -0.1647, -0.9863, 0.0, -0.1647, 0.0, 0.0, -1.0, 0.0, 0.0, -1.0, 0.0, 0.0, -1.0, 0.0, 0.0, -1.0, 0.9816, 0.0, -0.1908, 0.9816, 0.0, -0.1908, 0.9816, 0.0, -0.1908, 0.9816, 0.0, -0.1908, 0.0, 0.0, -1.0, 0.0, 0.0, -1.0, 0.0, 0.0, -1.0, 0.0, 0.0, -1.0, -0.9716, 0.0, -0.2366, -0.9716, 0.0, -0.2366, -0.9716, 0.0, -0.2366, -0.9716, 0.0, -0.2366, -0.9864, 0.0, -0.1646, -0.9864, 0.0, -0.1646, -0.9864, 0.0, -0.1646, -0.9864, 0.0, -0.1646, 0.0, 0.0, -1.0, 0.0, 0.0, -1.0, 0.0, 0.0, -1.0, 0.0, 0.0, -1.0, 1.332e-05, 1.325e-07, -1.0, 1.332e-05, 1.325e-07, -1.0, 1.332e-05, 1.325e-07, -1.0, 1.332e-05, 1.325e-07, -1.0, 0.9816, 0.0, -0.1909, 0.9816, 0.0, -0.1909, 0.9816, 0.0, -0.1909, 0.9816, 0.0, -0.1909, 0.0, 0.0, -1.0, 0.0, 0.0, -1.0, 0.0, 0.0, -1.0, 0.0, 0.0, -1.0, -0.9716, 1.373e-06, -0.2366, -0.9716, 1.373e-06, -0.2366, -0.9716, 1.373e-06, -0.2366, -0.9716, 1.373e-06, -0.2366, -1.922e-06, 0.0, -1.0, -1.922e-06, 0.0, -1.0, -1.922e-06, 0.0, -1.0, -1.922e-06, 0.0, -1.0, -0.9863, 0.0, -0.1647, -0.9863, 0.0, -0.1647, -0.9863, 0.0, -0.1647, -0.9863, 0.0, -0.1647, 0.0, 0.0, -1.0, 0.0, 0.0, -1.0, 0.0, 0.0, -1.0, 0.0, 0.0, -1.0, 1.332e-05, 1.325e-07, -1.0, 1.332e-05, 1.325e-07, -1.0, 1.332e-05, 1.325e-07, -1.0, 1.332e-05, 1.325e-07, -1.0, 0.9816, 0.0, -0.1909, 0.9816, 0.0, -0.1909, 0.9816, 0.0, -0.1909, 0.9816, 0.0, -0.1909, 0.0, 0.0, -1.0, 0.0, 0.0, -1.0, 0.0, 0.0, -1.0, 0.0, 0.0, -1.0, -0.9716, 0.0, -0.2366, -0.9716, 0.0, -0.2366, -0.9716, 0.0, -0.2366, -0.9716, 0.0, -0.2366, 0.9927, 0.0, -0.1203, 0.9927, 0.0, -0.1203, 0.9927, 0.0, -0.1203, 0.9927, 0.0, -0.1203, -1.893e-06, 0.0, -1.0, -1.893e-06, 0.0, -1.0, -1.893e-06, 0.0, -1.0, -1.893e-06, 0.0, -1.0, -0.9863, 0.0, -0.1647, -0.9863, 0.0, -0.1647, -0.9863, 0.0, -0.1647, -0.9863, 0.0, -0.1647, 0.0, 0.0, -1.0, 0.0, 0.0, -1.0, 0.0, 0.0, -1.0, 0.0, 0.0, -1.0, 1.317e-05, 1.324e-07, -1.0, 1.317e-05, 1.324e-07, -1.0, 1.317e-05, 1.324e-07, -1.0, 1.317e-05, 1.324e-07, -1.0, 0.9816, 0.0, -0.1909, 0.9816, 0.0, -0.1909, 0.9816, 0.0, -0.1909, 0.9816, 0.0, -0.1909, 0.0, 0.0, -1.0, 0.0, 0.0, -1.0, 0.0, 0.0, -1.0, 0.0, 0.0, -1.0, -0.9716, 0.0, -0.2366, -0.9716, 0.0, -0.2366, -0.9716, 0.0, -0.2366, -0.9716, 0.0, -0.2366, 0.9927, 0.0, -0.1203, 0.9927, 0.0, -0.1203, 0.9927, 0.0, -0.1203, 0.9927, 0.0, -0.1203, -1.922e-06, 0.0, -1.0, -1.922e-06, 0.0, -1.0, -1.922e-06, 0.0, -1.0, -1.922e-06, 0.0, -1.0, -0.9863, 0.0, -0.1647, -0.9863, 0.0, -0.1647, -0.9863, 0.0, -0.1647, -0.9863, 0.0, -0.1647, 0.0, 0.0, -1.0, 0.0, 0.0, -1.0, 0.0, 0.0, -1.0, 0.0, 0.0, -1.0, 1.332e-05, 1.324e-07, -1.0, 1.332e-05, 1.324e-07, -1.0, 1.332e-05, 1.324e-07, -1.0, 1.332e-05, 1.324e-07, -1.0, 0.9816, 0.0, -0.1909, 0.9816, 0.0, -0.1909, 0.9816, 0.0, -0.1909, 0.9816, 0.0, -0.1909, 0.0, 0.0, -1.0, 0.0, 0.0, -1.0, 0.0, 0.0, -1.0, 0.0, 0.0, -1.0, -0.9716, 0.0, -0.2366, -0.9716, 0.0, -0.2366, -0.9716, 0.0, -0.2366, -0.9716, 0.0, -0.2366, 0.9927, 2.805e-06, -0.1203, 0.9927, 2.805e-06, -0.1203, 0.9927, 2.805e-06, -0.1203, 0.9927, 2.805e-06, -0.1203, -9.755e-07, -2.815e-07, -1.0, -9.755e-07, -2.815e-07, -1.0, -9.755e-07, -2.815e-07, -1.0, -9.755e-07, -2.815e-07, -1.0, -0.9864, 0.0, -0.1646, -0.9864, 0.0, -0.1646, -0.9864, 0.0, -0.1646, -0.9864, 0.0, -0.1646, 0.9928, -8.45e-07, -0.1201, 0.9928, -8.45e-07, -0.1201, 0.9928, -8.45e-07, -0.1201, 0.9928, -8.45e-07, -0.1201, 0.0, 0.0, -1.0, 0.0, 0.0, -1.0, 0.0, 0.0, -1.0, 0.0, 0.0, -1.0, 1.332e-05, 1.324e-07, -1.0, 1.332e-05, 1.324e-07, -1.0, 1.332e-05, 1.324e-07, -1.0, 1.332e-05, 1.324e-07, -1.0, 0.9816, 2.774e-06, -0.1909, 0.9816, 2.774e-06, -0.1909, 0.9816, 2.774e-06, -0.1909, 0.9816, 2.774e-06, -0.1909, -0.9716, 0.0, -0.2364, -0.9716, 0.0, -0.2364, -0.9716, 0.0, -0.2364, -0.9716, 0.0, -0.2364, 1.332e-05, 1.324e-07, -1.0, 1.332e-05, 1.324e-07, -1.0, 1.332e-05, 1.324e-07, -1.0, 1.332e-05, 1.324e-07, -1.0, 0.9927, -1.403e-06, -0.1203, 0.9927, -1.403e-06, -0.1203, 0.9927, -1.403e-06, -0.1203, 0.9927, -1.403e-06, -0.1203, 0.0, 0.0, 1.0, 0.0, 0.0, 1.0, 0.0, 0.0, 1.0, -9.755e-07, -2.815e-07, -1.0, -9.755e-07, -2.815e-07, -1.0, -9.755e-07, -2.815e-07, -1.0, -9.755e-07, -2.815e-07, -1.0, 0.9928, -2.806e-06, -0.1201, 0.9928, -2.806e-06, -0.1201, 0.9928, -2.806e-06, -0.1201, 0.9928, -2.806e-06, -0.1201, 0.0, -8.516e-05, 1.0, 0.0, -8.516e-05, 1.0, 0.0, -8.516e-05, 1.0, 0.0, -8.516e-05, 1.0, -2.868e-08, 0.0, -1.0, -2.868e-08, 0.0, -1.0, -2.868e-08, 0.0, -1.0, -2.868e-08, 0.0, -1.0, 0.0, 8.262e-05, -1.0, 0.0, 8.262e-05, -1.0, 0.0, 8.262e-05, -1.0, 0.0, 8.262e-05, -1.0, -7.716e-05, -1.0, 0.002091, -7.716e-05, -1.0, 0.002091, -7.716e-05, -1.0, 0.002091, -7.716e-05, -1.0, 0.002091, -7.716e-05, -1.0, 0.002091, -7.716e-05, -1.0, 0.002091, -7.716e-05, -1.0, 0.002091, -7.716e-05, -1.0, 0.002091, -7.716e-05, -1.0, 0.002091, -7.716e-05, -1.0, 0.002091, -7.716e-05, -1.0, 0.002091, -7.716e-05, -1.0, 0.002091, -7.716e-05, -1.0, 0.002091, -7.716e-05, -1.0, 0.002091, -7.716e-05, -1.0, 0.002091, -7.716e-05, -1.0, 0.002091, -7.716e-05, -1.0, 0.002091, -7.716e-05, -1.0, 0.002091, -7.716e-05, -1.0, 0.002091, -7.716e-05, -1.0, 0.002091, -7.716e-05, -1.0, 0.002091, -7.716e-05, -1.0, 0.002091, -7.716e-05, -1.0, 0.002091, -7.716e-05, -1.0, 0.002091, -7.716e-05, -1.0, 0.002091, -7.716e-05, -1.0, 0.002091, -7.716e-05, -1.0, 0.002091, -7.716e-05, -1.0, 0.002091, -7.716e-05, -1.0, 0.002091, -7.716e-05, -1.0, 0.002091, -7.716e-05, -1.0, 0.002091, -7.716e-05, -1.0, 0.002091, -7.716e-05, -1.0, 0.002091, -7.716e-05, -1.0, 0.002091, -7.716e-05, -1.0, 0.002091, -7.716e-05, -1.0, 0.002091, -7.716e-05, -1.0, 0.002091, -7.716e-05, -1.0, 0.002091, -7.716e-05, -1.0, 0.002091, -7.716e-05, -1.0, 0.002091, -7.716e-05, -1.0, 0.002091, -7.716e-05, -1.0, 0.002091, -7.716e-05, -1.0, 0.002091, -7.716e-05, -1.0, 0.002091, -7.716e-05, -1.0, 0.002091, -7.716e-05, -1.0, 0.002091, -7.716e-05, -1.0, 0.002091, -7.716e-05, -1.0, 0.002091, -7.716e-05, -1.0, 0.002091, -7.716e-05, -1.0, 0.002091, -7.716e-05, -1.0, 0.002091, 0.0, -1.0, -3.086e-05, 0.0, -1.0, -3.086e-05, 0.0, -1.0, -3.086e-05, 0.0, -1.0, -3.086e-05, 0.0001208, -1.0, -9.544e-05, 0.0001208, -1.0, -9.544e-05, 0.0001208, -1.0, -9.544e-05, 0.0001208, -1.0, -9.544e-05, 0.0001208, -1.0, -9.544e-05, 0.0001208, -1.0, -9.544e-05, 0.0001208, -1.0, -9.544e-05, 0.0001208, -1.0, -9.544e-05, 0.0001208, -1.0, -9.544e-05, 0.0001208, -1.0, -9.544e-05, 0.0001208, -1.0, -9.544e-05, 0.0001208, -1.0, -9.544e-05, 0.0001208, -1.0, -9.544e-05, 0.0001208, -1.0, -9.544e-05, 0.0001208, -1.0, -9.544e-05, 0.0001208, -1.0, -9.544e-05, 0.0001208, -1.0, -9.544e-05, 0.0001208, -1.0, -9.544e-05, 0.0001208, -1.0, -9.544e-05, 0.0001208, -1.0, -9.544e-05, 0.0001208, -1.0, -9.544e-05, 0.0001208, -1.0, -9.544e-05, 0.0001208, -1.0, -9.544e-05, 0.0001208, -1.0, -9.544e-05, 0.0001208, -1.0, -9.544e-05, 0.0001208, -1.0, -9.544e-05, 0.0001208, -1.0, -9.544e-05, 0.0001208, -1.0, -9.544e-05, 0.0001208, -1.0, -9.544e-05, 0.0001208, -1.0, -9.544e-05, 0.0001208, -1.0, -9.544e-05, 0.0001208, -1.0, -9.544e-05, 0.0001208, -1.0, -9.544e-05, 0.0001208, -1.0, -9.544e-05, 0.0001208, -1.0, -9.544e-05, 0.0001208, -1.0, -9.544e-05, 0.0001208, -1.0, -9.544e-05, 0.0001208, -1.0, -9.544e-05, 0.0001208, -1.0, -9.544e-05, 0.0001208, -1.0, -9.544e-05, 0.0001208, -1.0, -9.544e-05, 0.0001208, -1.0, -9.544e-05, 0.0001208, -1.0, -9.544e-05, 0.0001208, -1.0, -9.544e-05, 0.0001208, -1.0, -9.544e-05, 0.0001208, -1.0, -9.544e-05, 0.0001208, -1.0, -9.544e-05, 0.0001208, -1.0, -9.544e-05, 0.0001208, -1.0, -9.544e-05, 0.0001208, -1.0, -9.544e-05, 0.0001208, -1.0, -9.544e-05, -1.004e-06, -2.815e-07, -1.0, -1.004e-06, -2.815e-07, -1.0, -1.004e-06, -2.815e-07, -1.0, -1.004e-06, -2.815e-07, -1.0, -0.9863, 2.787e-06, -0.1647, -0.9863, 2.787e-06, -0.1647, -0.9863, 2.787e-06, -0.1647, -0.9863, 2.787e-06, -0.1647, 0.0, 0.0, -1.0, 0.0, 0.0, -1.0, 0.0, 0.0, -1.0, 0.0, 0.0, -1.0, 0.9816, 0.0, -0.1908, 0.9816, 0.0, -0.1908, 0.9816, 0.0, -0.1908, 0.9816, 0.0, -0.1908, 0.0, 0.0, -1.0, 0.0, 0.0, -1.0, 0.0, 0.0, -1.0, 0.0, 0.0, -1.0, -0.9716, 0.0, -0.2366, -0.9716, 0.0, -0.2366, -0.9716, 0.0, -0.2366, -0.9716, 0.0, -0.2366, -0.9864, 0.0, -0.1646, -0.9864, 0.0, -0.1646, -0.9864, 0.0, -0.1646, -0.9864, 0.0, -0.1646, 0.0, 0.0, -1.0, 0.0, 0.0, -1.0, 0.0, 0.0, -1.0, 0.0, 0.0, -1.0, 1.332e-05, 1.325e-07, -1.0, 1.332e-05, 1.325e-07, -1.0, 1.332e-05, 1.325e-07, -1.0, 1.332e-05, 1.325e-07, -1.0, 0.9816, 0.0, -0.1909, 0.9816, 0.0, -0.1909, 0.9816, 0.0, -0.1909, 0.9816, 0.0, -0.1909, 0.0, 0.0, -1.0, 0.0, 0.0, -1.0, 0.0, 0.0, -1.0, 0.0, 0.0, -1.0, -0.9716, 0.0, -0.2366, -0.9716, 0.0, -0.2366, -0.9716, 0.0, -0.2366, -0.9716, 0.0, -0.2366, -1.922e-06, 0.0, -1.0, -1.922e-06, 0.0, -1.0, -1.922e-06, 0.0, -1.0, -1.922e-06, 0.0, -1.0, -0.9863, 0.0, -0.1647, -0.9863, 0.0, -0.1647, -0.9863, 0.0, -0.1647, -0.9863, 0.0, -0.1647, 0.0, 0.0, -1.0, 0.0, 0.0, -1.0, 0.0, 0.0, -1.0, 0.0, 0.0, -1.0, 1.332e-05, 1.324e-07, -1.0, 1.332e-05, 1.324e-07, -1.0, 1.332e-05, 1.324e-07, -1.0, 1.332e-05, 1.324e-07, -1.0, 0.9816, 0.0, -0.1909, 0.9816, 0.0, -0.1909, 0.9816, 0.0, -0.1909, 0.9816, 0.0, -0.1909, 0.0, 0.0, -1.0, 0.0, 0.0, -1.0, 0.0, 0.0, -1.0, 0.0, 0.0, -1.0, -0.9716, 0.0, -0.2366, -0.9716, 0.0, -0.2366, -0.9716, 0.0, -0.2366, -0.9716, 0.0, -0.2366, 0.9927, 0.0, -0.1203, 0.9927, 0.0, -0.1203, 0.9927, 0.0, -0.1203, 0.9927, 0.0, -0.1203, -1.893e-06, 0.0, -1.0, -1.893e-06, 0.0, -1.0, -1.893e-06, 0.0, -1.0, -1.893e-06, 0.0, -1.0, -0.9863, 0.0, -0.1647, -0.9863, 0.0, -0.1647, -0.9863, 0.0, -0.1647, -0.9863, 0.0, -0.1647, 0.0, 0.0, -1.0, 0.0, 0.0, -1.0, 0.0, 0.0, -1.0, 0.0, 0.0, -1.0, 1.317e-05, 1.324e-07, -1.0, 1.317e-05, 1.324e-07, -1.0, 1.317e-05, 1.324e-07, -1.0, 1.317e-05, 1.324e-07, -1.0, 0.9816, 0.0, -0.1909, 0.9816, 0.0, -0.1909, 0.9816, 0.0, -0.1909, 0.9816, 0.0, -0.1909, 0.0, 0.0, -1.0, 0.0, 0.0, -1.0, 0.0, 0.0, -1.0, 0.0, 0.0, -1.0, -0.9716, 0.0, -0.2366, -0.9716, 0.0, -0.2366, -0.9716, 0.0, -0.2366, -0.9716, 0.0, -0.2366, 0.9927, 0.0, -0.1203, 0.9927, 0.0, -0.1203, 0.9927, 0.0, -0.1203, 0.9927, 0.0, -0.1203, -1.922e-06, 0.0, -1.0, -1.922e-06, 0.0, -1.0, -1.922e-06, 0.0, -1.0, -1.922e-06, 0.0, -1.0, -0.9863, 0.0, -0.1647, -0.9863, 0.0, -0.1647, -0.9863, 0.0, -0.1647, -0.9863, 0.0, -0.1647, 0.0, 0.0, -1.0, 0.0, 0.0, -1.0, 0.0, 0.0, -1.0, 0.0, 0.0, -1.0, 1.332e-05, 1.325e-07, -1.0, 1.332e-05, 1.325e-07, -1.0, 1.332e-05, 1.325e-07, -1.0, 1.332e-05, 1.325e-07, -1.0, 0.9816, 0.0, -0.1909, 0.9816, 0.0, -0.1909, 0.9816, 0.0, -0.1909, 0.9816, 0.0, -0.1909, 0.0, 0.0, -1.0, 0.0, 0.0, -1.0, 0.0, 0.0, -1.0, 0.0, 0.0, -1.0, -0.9716, 0.0, -0.2366, -0.9716, 0.0, -0.2366, -0.9716, 0.0, -0.2366, -0.9716, 0.0, -0.2366, 0.9927, 0.0, -0.1203, 0.9927, 0.0, -0.1203, 0.9927, 0.0, -0.1203, 0.9927, 0.0, -0.1203, -9.755e-07, -2.815e-07, -1.0, -9.755e-07, -2.815e-07, -1.0, -9.755e-07, -2.815e-07, -1.0, -9.755e-07, -2.815e-07, -1.0, -0.9864, -2.787e-06, -0.1646, -0.9864, -2.787e-06, -0.1646, -0.9864, -2.787e-06, -0.1646, -0.9864, -2.787e-06, -0.1646, 0.9928, -1.295e-06, -0.1201, 0.9928, -1.295e-06, -0.1201, 0.9928, -1.295e-06, -0.1201, 0.9928, -1.295e-06, -0.1201, 0.0, 0.0, -1.0, 0.0, 0.0, -1.0, 0.0, 0.0, -1.0, 0.0, 0.0, -1.0, 1.332e-05, 1.324e-07, -1.0, 1.332e-05, 1.324e-07, -1.0, 1.332e-05, 1.324e-07, -1.0, 1.332e-05, 1.324e-07, -1.0, 0.9816, 0.0, -0.1909, 0.9816, 0.0, -0.1909, 0.9816, 0.0, -0.1909, 0.9816, 0.0, -0.1909, -0.9646, 0.0, -0.2639, -0.9646, 0.0, -0.2639, -0.9646, 0.0, -0.2639, -0.9646, 0.0, -0.2639, 1.332e-05, 1.325e-07, -1.0, 1.332e-05, 1.325e-07, -1.0, 1.332e-05, 1.325e-07, -1.0, 1.332e-05, 1.325e-07, -1.0, 0.9927, 0.0, -0.1203, 0.9927, 0.0, -0.1203, 0.9927, 0.0, -0.1203, 0.9927, 0.0, -0.1203, -1.0, -8.644e-05, -1.505e-06, -1.0, -8.644e-05, -1.505e-06, -1.0, -8.644e-05, -1.505e-06, -1.0, -8.644e-05, -1.505e-06, -1.0, -8.644e-05, -1.505e-06, -1.0, -8.644e-05, -1.505e-06, -1.0, -8.644e-05, -1.505e-06, -1.0, -8.644e-05, -1.505e-06, -9.755e-07, -2.815e-07, -1.0, -9.755e-07, -2.815e-07, -1.0, -9.755e-07, -2.815e-07, -1.0, -9.755e-07, -2.815e-07, -1.0, 0.9928, 0.0, -0.1201, 0.9928, 0.0, -0.1201, 0.9928, 0.0, -0.1201, 0.9928, 0.0, -0.1201, 0.0, -8.516e-05, 1.0, 0.0, -8.516e-05, 1.0, 0.0, -8.516e-05, 1.0, 0.0, -8.516e-05, 1.0, -2.868e-08, 0.0, -1.0, -2.868e-08, 0.0, -1.0, -2.868e-08, 0.0, -1.0, -2.868e-08, 0.0, -1.0, 0.0, 8.262e-05, -1.0, 0.0, 8.262e-05, -1.0, 0.0, 8.262e-05, -1.0, 0.0, 8.262e-05, -1.0, 0.0, -3.671e-05, 1.0, 0.0, -3.671e-05, 1.0, 0.0, -3.671e-05, 1.0, 0.0, -3.671e-05, 1.0, -7.711e-05, -1.0, 0.002091, -7.711e-05, -1.0, 0.002091, -7.711e-05, -1.0, 0.002091, -7.711e-05, -1.0, 0.002091, -7.711e-05, -1.0, 0.002091, -7.711e-05, -1.0, 0.002091, -7.711e-05, -1.0, 0.002091, -7.711e-05, -1.0, 0.002091, -7.711e-05, -1.0, 0.002091, -7.711e-05, -1.0, 0.002091, -7.711e-05, -1.0, 0.002091, -7.711e-05, -1.0, 0.002091, -7.711e-05, -1.0, 0.002091, -7.711e-05, -1.0, 0.002091, -7.711e-05, -1.0, 0.002091, -7.711e-05, -1.0, 0.002091, -7.711e-05, -1.0, 0.002091, -7.711e-05, -1.0, 0.002091, -7.711e-05, -1.0, 0.002091, -7.711e-05, -1.0, 0.002091, -7.711e-05, -1.0, 0.002091, -7.711e-05, -1.0, 0.002091, -7.711e-05, -1.0, 0.002091, -7.711e-05, -1.0, 0.002091, -7.711e-05, -1.0, 0.002091, -7.711e-05, -1.0, 0.002091, -7.711e-05, -1.0, 0.002091, -7.711e-05, -1.0, 0.002091, -7.711e-05, -1.0, 0.002091, -7.711e-05, -1.0, 0.002091, -7.711e-05, -1.0, 0.002091, -7.711e-05, -1.0, 0.002091, -7.711e-05, -1.0, 0.002091, -7.711e-05, -1.0, 0.002091, -7.711e-05, -1.0, 0.002091, -7.711e-05, -1.0, 0.002091, -7.711e-05, -1.0, 0.002091, -7.711e-05, -1.0, 0.002091, -7.711e-05, -1.0, 0.002091, -7.711e-05, -1.0, 0.002091, -7.711e-05, -1.0, 0.002091, -7.711e-05, -1.0, 0.002091, -7.711e-05, -1.0, 0.002091, -7.711e-05, -1.0, 0.002091, -7.711e-05, -1.0, 0.002091, -7.711e-05, -1.0, 0.002091, -7.711e-05, -1.0, 0.002091, -7.711e-05, -1.0, 0.002091, -7.711e-05, -1.0, 0.002091, -7.711e-05, -1.0, 0.002091, -7.711e-05, -1.0, 0.002091, 0.0, -1.0, -3.086e-05, 0.0, -1.0, -3.086e-05, 0.0, -1.0, -3.086e-05, 0.0, -1.0, -3.086e-05, 0.0, 1.0, 1.039e-05, 0.0, 1.0, 1.039e-05, 0.0, 1.0, 1.039e-05, 0.0, 1.0, 1.039e-05, 0.0001207, -1.0, -9.538e-05, 0.0001207, -1.0, -9.538e-05, 0.0001207, -1.0, -9.538e-05, 0.0001207, -1.0, -9.538e-05, 0.0001207, -1.0, -9.538e-05, 0.0001207, -1.0, -9.538e-05, 0.0001207, -1.0, -9.538e-05, 0.0001207, -1.0, -9.538e-05, 0.0001207, -1.0, -9.538e-05, 0.0001207, -1.0, -9.538e-05, 0.0001207, -1.0, -9.538e-05, 0.0001207, -1.0, -9.538e-05, 0.0001207, -1.0, -9.538e-05, 0.0001207, -1.0, -9.538e-05, 0.0001207, -1.0, -9.538e-05, 0.0001207, -1.0, -9.538e-05, 0.0001207, -1.0, -9.538e-05, 0.0001207, -1.0, -9.538e-05, 0.0001207, -1.0, -9.538e-05, 0.0001207, -1.0, -9.538e-05, 0.0001207, -1.0, -9.538e-05, 0.0001207, -1.0, -9.538e-05, 0.0001207, -1.0, -9.538e-05, 0.0001207, -1.0, -9.538e-05, 0.0001207, -1.0, -9.538e-05, 0.0001207, -1.0, -9.538e-05, 0.0001207, -1.0, -9.538e-05, 0.0001207, -1.0, -9.538e-05, 0.0001207, -1.0, -9.538e-05, 0.0001207, -1.0, -9.538e-05, 0.0001207, -1.0, -9.538e-05, 0.0001207, -1.0, -9.538e-05, 0.0001207, -1.0, -9.538e-05, 0.0001207, -1.0, -9.538e-05, 0.0001207, -1.0, -9.538e-05, 0.0001207, -1.0, -9.538e-05, 0.0001207, -1.0, -9.538e-05, 0.0001207, -1.0, -9.538e-05, 0.0001207, -1.0, -9.538e-05, 0.0001207, -1.0, -9.538e-05, 0.0001207, -1.0, -9.538e-05, 0.0001207, -1.0, -9.538e-05, 0.0001207, -1.0, -9.538e-05, 0.0001207, -1.0, -9.538e-05, 0.0001207, -1.0, -9.538e-05, 0.0001207, -1.0, -9.538e-05, 0.0001207, -1.0, -9.538e-05, 0.0001207, -1.0, -9.538e-05, 0.0001207, -1.0, -9.538e-05, 0.0001207, -1.0, -9.538e-05, 0.0001207, -1.0, -9.538e-05, 0.0, -3.671e-05, 1.0, 0.0, -3.671e-05, 1.0, 0.0, -3.671e-05, 1.0, 0.0, -3.671e-05, 1.0, -1.594e-05, 1.0, 3.058e-05, -1.594e-05, 1.0, 3.058e-05, -1.594e-05, 1.0, 3.058e-05, -1.594e-05, 1.0, 3.058e-05, -1.594e-05, 1.0, 3.058e-05])] * 3)])
me_cube = bpy.data.meshes.new('Cube')
me_cube.from_pydata([(-3.3, -18.5, -3.3), (-3.3, -18.5, 3.3), (-3.3, 5.3, -3.3), (-3.3, 5.3, 3.3), (26.93, -18.5, -3.3), (26.93, -18.5, 3.3), (26.93, 5.3, -3.3), (26.93, 5.3, 3.3), (18.94, 0.9333, 3.3), (18.97, 0.6212, 3.3), (18.97, 1.245, 3.3), (19.21, 0.04442, 3.3), (19.21, 1.822, 3.3), (19.06, 0.321, 3.3), (19.06, 1.546, 3.3), (19.65, -0.397, 3.3), (19.65, 2.264, 3.3), (20.23, -0.6359, 3.3), (20.23, 2.503, 3.3), (19.93, -0.5449, 3.3), (19.93, 2.412, 3.3), (19.41, -0.198, 3.3), (19.41, 2.065, 3.3), (20.85, -0.6359, 3.3), (20.85, 2.503, 3.3), (21.43, -0.397, 3.3), (21.43, 2.264, 3.3), (21.15, -0.5449, 3.3), (21.15, 2.412, 3.3), (21.87, 0.04442, 3.3), (21.87, 1.822, 3.3), (22.14, 0.9333, 3.3), (22.11, 0.6212, 3.3), (22.11, 1.245, 3.3), (22.02, 0.321, 3.3), (22.02, 1.546, 3.3), (21.67, -0.198, 3.3), (21.67, 2.065, 3.3), (20.54, 2.533, 3.3), (20.54, -0.6667, 3.3), (18.94, 0.9333, -3.3), (18.97, 0.6212, -3.3), (18.97, 1.245, -3.3), (19.21, 0.04442, -3.3), (19.21, 1.822, -3.3), (19.06, 0.321, -3.3), (19.06, 1.546, -3.3), (19.65, -0.397, -3.3), (19.65, 2.264, -3.3), (20.23, -0.6359, -3.3), (20.23, 2.503, -3.3), (19.93, -0.5449, -3.3), (19.93, 2.412, -3.3), (19.41, -0.198, -3.3), (19.41, 2.065, -3.3), (20.85, -0.6359, -3.3), (20.85, 2.503, -3.3), (21.43, -0.397, -3.3), (21.43, 2.264, -3.3), (21.15, -0.5449, -3.3), (21.15, 2.412, -3.3), (21.87, 0.04442, -3.3), (21.87, 1.822, -3.3), (22.14, 0.9333, -3.3), (22.11, 0.6212, -3.3), (22.11, 1.245, -3.3), (22.02, 0.321, -3.3), (22.02, 1.546, -3.3), (21.67, -0.198, -3.3), (21.67, 2.065, -3.3), (20.54, 2.533, -3.3), (20.54, -0.6667, -3.3), (0.416, 0.9333, 3.3), (0.4468, 1.245, 3.3), (0.4468, 0.6212, 3.3), (0.8847, -0.198, 3.3), (0.855, 2.029, 3.3), (0.6857, 0.04442, 3.3), (0.6857, 1.822, 3.3), (0.5378, 0.321, 3.3), (0.5378, 1.546, 3.3), (1.404, -0.5449, 3.3), (2.016, -0.6667, 3.3), (1.704, -0.6359, 3.3), (2.905, -0.397, 3.3), (2.628, -0.5449, 3.3), (3.346, 0.04442, 3.3), (3.147, -0.198, 3.3), (2.328, -0.6359, 3.3), (1.127, -0.397, 3.3), (0.8847, 2.065, 3.3), (1.404, 2.412, 3.3), (1.127, 2.264, 3.3), (2.016, 2.533, 3.3), (2.628, 2.412, 3.3), (2.328, 2.503, 3.3), (1.704, 2.503, 3.3), (3.147, 2.065, 3.3), (3.346, 1.822, 3.3), (3.616, 0.9333, 3.3), (3.585, 0.6212, 3.3), (3.585, 1.245, 3.3), (3.494, 0.321, 3.3), (3.494, 1.546, 3.3), (2.905, 2.264, 3.3), (0.416, 0.9333, -3.3), (0.4468, 1.245, -3.3), (0.4468, 0.6212, -3.3), (0.6857, 0.04442, -3.3), (0.828, 1.996, -3.3), (0.6857, 1.822, -3.3), (0.8847, -0.198, -3.3), (0.5378, 0.321, -3.3), (0.5378, 1.546, -3.3), (1.404, -0.5449, -3.3), (1.127, -0.397, -3.3), (2.016, -0.6667, -3.3), (1.704, -0.6359, -3.3), (2.905, -0.397, -3.3), (2.628, -0.5449, -3.3), (3.346, 0.04442, -3.3), (3.147, -0.198, -3.3), (2.328, -0.6359, -3.3), (0.8847, 2.065, -3.3), (1.404, 2.412, -3.3), (1.127, 2.264, -3.3), (2.016, 2.533, -3.3), (2.628, 2.412, -3.3), (2.328, 2.503, -3.3), (1.704, 2.503, -3.3), (3.147, 2.065, -3.3), (3.346, 1.822, -3.3), (3.616, 0.9333, -3.3), (3.585, 0.6212, -3.3), (3.585, 1.245, -3.3), (3.494, 0.321, -3.3), (3.494, 1.546, -3.3), (2.905, 2.264, -3.3), (18.94, -15.21, 3.3), (18.97, -15.52, 3.3), (18.97, -14.9, 3.3), (19.21, -16.1, 3.3), (19.21, -14.32, 3.3), (19.06, -15.82, 3.3), (19.06, -14.6, 3.3), (19.65, -16.54, 3.3), (19.65, -13.88, 3.3), (20.23, -16.78, 3.3), (20.23, -13.64, 3.3), (19.93, -16.69, 3.3), (19.93, -13.73, 3.3), (19.41, -16.34, 3.3), (19.41, -14.08, 3.3), (20.85, -16.78, 3.3), (20.85, -13.64, 3.3), (21.15, -13.73, 3.3), (21.43, -16.54, 3.3), (21.43, -13.88, 3.3), (21.15, -16.69, 3.3), (20.54, -13.61, 3.3), (21.87, -16.1, 3.3), (21.87, -14.32, 3.3), (22.14, -15.21, 3.3), (22.11, -14.9, 3.3), (22.11, -15.52, 3.3), (22.02, -14.6, 3.3), (22.02, -15.82, 3.3), (21.67, -16.34, 3.3), (21.67, -14.08, 3.3), (20.54, -16.81, 3.3), (18.94, -15.21, -3.3), (18.97, -15.52, -3.3), (18.97, -14.9, -3.3), (19.21, -16.1, -3.3), (19.21, -14.32, -3.3), (19.06, -15.82, -3.3), (19.06, -14.6, -3.3), (19.65, -16.54, -3.3), (19.65, -13.88, -3.3), (20.23, -16.78, -3.3), (20.23, -13.64, -3.3), (19.93, -16.69, -3.3), (19.93, -13.73, -3.3), (19.41, -16.34, -3.3), (19.41, -14.08, -3.3), (20.54, -13.61, -3.3), (20.85, -16.78, -3.3), (20.85, -13.64, -3.3), (21.43, -16.54, -3.3), (21.43, -13.88, -3.3), (21.15, -16.69, -3.3), (21.15, -13.73, -3.3), (21.87, -16.1, -3.3), (21.87, -14.32, -3.3), (22.14, -15.21, -3.3), (22.11, -14.9, -3.3), (22.11, -15.52, -3.3), (22.02, -14.6, -3.3), (22.02, -15.82, -3.3), (21.67, -16.34, -3.3), (21.67, -14.08, -3.3), (20.54, -16.81, -3.3), (0.416, -15.21, 3.3), (0.4468, -15.52, 3.3), (0.4468, -14.9, 3.3), (0.6857, -16.1, 3.3), (0.6857, -14.32, 3.3), (0.5378, -15.82, 3.3), (0.5378, -14.6, 3.3), (1.127, -16.54, 3.3), (1.127, -13.88, 3.3), (1.704, -16.78, 3.3), (1.704, -13.64, 3.3), (1.404, -16.69, 3.3), (1.404, -13.73, 3.3), (2.016, -16.81, 3.3), (0.8847, -16.34, 3.3), (0.8847, -14.08, 3.3), (2.328, -16.78, 3.3), (2.328, -13.64, 3.3), (2.905, -16.54, 3.3), (2.905, -13.88, 3.3), (2.628, -16.69, 3.3), (2.628, -13.73, 3.3), (3.346, -16.1, 3.3), (3.346, -14.32, 3.3), (3.616, -15.21, 3.3), (3.585, -14.9, 3.3), (3.585, -15.52, 3.3), (3.494, -15.82, 3.3), (3.494, -14.6, 3.3), (3.147, -16.34, 3.3), (3.147, -14.08, 3.3), (2.016, -13.61, 3.3), (0.416, -15.21, -3.3), (0.4468, -15.52, -3.3), (0.4468, -14.9, -3.3), (0.6857, -16.1, -3.3), (0.6857, -14.32, -3.3), (0.5378, -15.82, -3.3), (0.5378, -14.6, -3.3), (1.127, -16.54, -3.3), (1.127, -13.88, -3.3), (1.704, -16.78, -3.3), (1.704, -13.64, -3.3), (1.404, -16.69, -3.3), (1.404, -13.73, -3.3), (2.016, -16.81, -3.3), (0.8847, -16.34, -3.3), (0.8847, -14.08, -3.3), (2.328, -16.78, -3.3), (2.328, -13.64, -3.3), (2.905, -16.54, -3.3), (2.905, -13.88, -3.3), (2.628, -16.69, -3.3), (2.628, -13.73, -3.3), (3.346, -16.1, -3.3), (3.346, -14.32, -3.3), (3.616, -15.21, -3.3), (3.585, -14.9, -3.3), (3.585, -15.52, -3.3), (3.494, -15.82, -3.3), (3.494, -14.6, -3.3), (3.147, -16.34, -3.3), (3.147, -14.08, -3.3), (2.016, -13.61, -3.3)], [], [(0, 1, 3, 2), (2, 3, 7, 6), (6, 7, 5, 4), (4, 5, 1, 0), (37, 30, 7, 3, 76, 90, 92, 91, 96, 93, 95, 94, 104, 97, 98, 103, 101, 99, 19, 15, 21, 11, 13, 9, 8, 10, 14, 12, 22, 16, 20, 18, 38, 24, 28, 26), (78, 76, 3, 1, 205, 207, 203, 202, 204, 208, 206, 217, 210, 214, 212, 233, 102, 86, 87, 84, 85, 88, 82, 83, 81, 89, 75, 77, 79, 74, 72, 73, 80), (205, 1, 5, 166, 160, 167, 156, 158, 153, 169, 147, 149, 145, 151, 141, 143, 139, 138, 140, 144, 142, 152, 146, 150, 148, 159, 27, 23, 39, 17, 19, 99, 100, 102, 233, 219, 223, 221, 232, 225, 230, 227, 226, 228, 229, 224, 231, 220, 222, 218, 215, 211, 213, 209, 216), (164, 166, 5, 27, 159, 154, 155, 157, 168, 161, 165, 163, 162), (25, 27, 5, 7, 30, 35, 33, 31, 32, 34, 29, 36), (67, 62, 6, 4, 59, 57, 68, 61, 66, 64, 63, 65), (123, 109, 2, 6, 62, 69, 58, 60, 56, 70, 50, 52, 48, 54, 44, 46, 42, 40, 41, 45, 43, 53, 47, 51, 49, 132, 134, 136, 131, 130, 137, 127, 128, 126, 129, 124, 125), (185, 71, 55, 59, 4, 198, 196, 194, 195, 197, 193, 200, 189, 191, 187), (192, 198, 4, 0, 237, 248, 241, 245, 243, 247, 250, 254, 252, 263, 256, 261, 260, 258, 259, 262, 257, 264, 253, 255, 251, 265, 135, 133, 132, 49, 71, 185, 180, 182, 178, 184, 174, 176, 172, 170, 171, 175, 173, 183, 177, 181, 179, 201, 186, 190, 188, 199), (237, 0, 2, 109, 110, 113, 106, 105, 107, 112, 108, 111, 115, 114, 117, 116, 122, 119, 118, 121, 120, 135, 265, 244, 246, 242, 249, 238, 240, 236, 234, 235, 239), (56, 24, 38, 70), (60, 28, 24, 56), (58, 26, 28, 60), (69, 37, 26, 58), (30, 37, 69, 62), (35, 30, 62, 67), (33, 35, 67, 65), (31, 33, 65, 63), (32, 31, 63, 64), (34, 32, 64, 66), (29, 34, 66, 61), (36, 29, 61, 68), (25, 36, 68, 57), (27, 25, 57, 59), (23, 27, 59, 55), (39, 23, 55, 71), (17, 39, 71, 49), (19, 17, 49, 51), (15, 19, 51, 47), (21, 15, 47, 53), (43, 11, 21, 53), (45, 13, 11, 43), (41, 9, 13, 45), (40, 8, 9, 41), (42, 10, 8, 40), (46, 14, 10, 42), (44, 12, 14, 46), (54, 22, 12, 44), (48, 16, 22, 54), (52, 20, 16, 48), (50, 18, 20, 52), (70, 38, 18, 50), (128, 95, 93, 126), (127, 94, 95, 128), (137, 104, 94, 127), (130, 97, 104, 137), (98, 97, 130, 131), (103, 98, 131, 136), (101, 103, 136, 134), (99, 101, 134, 132), (100, 99, 132, 133), (102, 100, 133, 135), (86, 102, 135, 120), (87, 86, 120, 121), (84, 87, 121, 118), (85, 84, 118, 119), (88, 85, 119, 122), (82, 88, 122, 116), (83, 82, 116, 117), (81, 83, 117, 114), (89, 81, 114, 115), (75, 89, 115, 111), (108, 77, 75, 111), (112, 79, 77, 108), (107, 74, 79, 112), (105, 72, 74, 107), (106, 73, 72, 105), (113, 80, 73, 106), (110, 78, 80, 113), (109, 123, 76), (125, 92, 90, 123), (124, 91, 92, 125), (129, 96, 91, 124), (126, 93, 96, 129), (187, 154, 159, 185), (191, 155, 154, 187), (189, 157, 155, 191), (200, 168, 157, 189), (161, 168, 200, 193), (165, 161, 193, 197), (163, 165, 197, 195), (162, 163, 195, 194), (164, 162, 194, 196), (166, 164, 196, 198), (160, 166, 198, 192), (167, 160, 192, 199), (156, 167, 199, 188), (158, 156, 188, 190), (153, 158, 190, 186), (169, 153, 186, 201), (147, 169, 201, 179), (149, 147, 179, 181), (145, 149, 181, 177), (151, 145, 177, 183), (173, 141, 151, 183), (175, 143, 141, 173), (171, 139, 143, 175), (170, 138, 139, 171), (172, 140, 138, 170), (176, 144, 140, 172), (174, 142, 144, 176), (184, 152, 142, 174), (178, 146, 152, 184), (182, 150, 146, 178), (180, 148, 150, 182), (185, 159, 148, 180), (251, 219, 233, 265), (255, 223, 219, 251), (253, 221, 223, 255), (264, 232, 221, 253), (225, 232, 264, 257), (230, 225, 257, 262), (227, 230, 262, 259), (226, 227, 259, 258), (228, 226, 258, 260), (229, 228, 260, 261), (224, 229, 261, 256), (231, 224, 256, 263), (220, 231, 263, 252), (222, 220, 252, 254), (218, 222, 254, 250), (215, 218, 250, 247), (211, 215, 247, 243), (213, 211, 243, 245), (209, 213, 245, 241), (216, 209, 241, 248), (237, 205, 216, 248), (239, 207, 205, 237), (235, 203, 207, 239), (234, 202, 203, 235), (236, 204, 202, 234), (240, 208, 204, 236), (238, 206, 208, 240), (249, 217, 206, 238), (242, 210, 217, 249), (246, 214, 210, 242), (244, 212, 214, 246), (265, 233, 212, 244), (90, 76, 123), (76, 78, 109), (78, 110, 109)])
me_cube.polygons.foreach_set('material_index', [0, 0, 0, 0, 0, 0, 0, 0, 0, 0, 0, 0, 0, 0, 0, 0, 0, 0, 0, 0, 0, 0, 0, 0, 0, 0, 0, 0, 0, 0, 0, 0, 0, 0, 0, 0, 0, 0, 0, 0, 0, 0, 0, 0, 0, 0, 8200, 8200, 8200, 8200, 8200, 8200, 8200, 8200, 8200, 8200, 8200, 8200, 8200, 8200, 8200, 8200, 8200, 8200, 8200, 8200, 8200, 8200, 8200, 8200, 8200, 8200, 8200, 8200, 8200, 8200, 8200, 8200, 17672, 17672, 17672, 17672, 17672, 17672, 17672, 17672, 17672, 17672, 17672, 17672, 17672, 17672, 17672, 17672, 17672, 17672, 17672, 17672, 17672, 17672, 17672, 17672, 17672, 17672, 17672, 17672, 17672, 17672, 17672, 17672, 0, 0, 0, 0, 0, 0, 0, 0, 0, 0, 0, 0, 0, 0, 0, 0, 0, 0, 0, 0, 0, 0, 0, 0, 0, 0, 0, 0, 0, 0, 0, 0, 8200, 8200, 8200])
_uv = me_cube.uv_layers.new(name='UVMap')
_uv.uv.foreach_set('vector', [0.375, 0.0, 0.625, 0.0, 0.625, 0.25, 0.375, 0.25, 0.375, 0.25, 0.625, 0.25, 0.625, 0.5, 0.375, 0.5, 0.375, 0.5, 0.625, 0.5, 0.625, 0.75, 0.375, 0.75, 0.375, 0.75, 0.625, 0.75, 0.625, 1.0, 0.375, 1.0, 0.625, 0.5082, 0.625, 0.513, 0.625, 0.5, 0.625, 0.25, 0.625, 0.3723, 0.625, 0.3715, 0.625, 0.3674, 0.625, 0.3651, 0.625, 0.3646, 0.625, 0.3658, 0.625, 0.3688, 0.625, 0.3732, 0.625, 0.379, 0.625, 0.3858, 0.625, 0.3935, 0.625, 0.4017, 0.625, 0.4102, 0.625, 0.4187, 0.625, 0.5372, 0.625, 0.5337, 0.625, 0.5295, 0.625, 0.5247, 0.625, 0.5196, 0.625, 0.5143, 0.625, 0.5091, 0.625, 0.5042, 0.625, 0.4999, 0.625, 0.4963, 0.625, 0.4936, 0.625, 0.492, 0.625, 0.4914, 0.625, 0.492, 0.625, 0.4936, 0.625, 0.4962, 0.625, 0.4996, 0.625, 0.5037, 0.625, 0.3771, 0.625, 0.3723, 0.625, 0.25, 0.625, 1.0, 0.625, 0.9013, 0.625, 0.8944, 0.625, 0.8864, 0.625, 0.8775, 0.625, 0.8683, 0.625, 0.859, 0.625, 0.8501, 0.625, 0.842, 0.625, 0.8349, 0.625, 0.8292, 0.625, 0.825, 0.625, 0.8225, 0.625, 0.4343, 0.625, 0.441, 0.625, 0.4466, 0.625, 0.4509, 0.625, 0.4537, 0.625, 0.4549, 0.625, 0.4545, 0.625, 0.4523, 0.625, 0.4484, 0.625, 0.443, 0.625, 0.4363, 0.625, 0.4284, 0.625, 0.4197, 0.625, 0.4105, 0.625, 0.4013, 0.625, 0.3924, 0.625, 0.3842, 0.625, 0.9013, 0.625, 1.0, 0.625, 0.75, 0.625, 0.7446, 0.625, 0.7501, 0.625, 0.7555, 0.625, 0.7606, 0.625, 0.7652, 0.625, 0.7691, 0.625, 0.772, 0.625, 0.7738, 0.625, 0.7744, 0.625, 0.7739, 0.625, 0.7721, 0.625, 0.7693, 0.625, 0.7654, 0.625, 0.7607, 0.625, 0.7555, 0.625, 0.7499, 0.625, 0.7441, 0.625, 0.7385, 0.625, 0.7333, 0.625, 0.7285, 0.625, 0.7245, 0.625, 0.7213, 0.625, 0.7191, 0.625, 0.5428, 0.625, 0.5427, 0.625, 0.5418, 0.625, 0.54, 0.625, 0.5372, 0.625, 0.4187, 0.625, 0.4268, 0.625, 0.4343, 0.625, 0.8225, 0.625, 0.8217, 0.625, 0.8226, 0.625, 0.8252, 0.625, 0.8293, 0.625, 0.8348, 0.625, 0.8414, 0.625, 0.8489, 0.625, 0.8571, 0.625, 0.8656, 0.625, 0.8742, 0.625, 0.8826, 0.625, 0.8905, 0.625, 0.8976, 0.625, 0.9035, 0.625, 0.9082, 0.625, 0.9114, 0.625, 0.9129, 0.625, 0.9126, 0.625, 0.9106, 0.625, 0.9068, 0.625, 0.7392, 0.625, 0.7446, 0.625, 0.75, 0.625, 0.5428, 0.625, 0.7191, 0.625, 0.7178, 0.625, 0.7174, 0.625, 0.7181, 0.625, 0.7197, 0.625, 0.7222, 0.625, 0.7255, 0.625, 0.7295, 0.625, 0.7341, 0.625, 0.5419, 0.625, 0.5428, 0.625, 0.75, 0.625, 0.5, 0.625, 0.513, 0.625, 0.5178, 0.625, 0.5225, 0.625, 0.527, 0.625, 0.5311, 0.625, 0.5348, 0.625, 0.5378, 0.625, 0.5403, 0.375, 0.5178, 0.375, 0.513, 0.375, 0.5, 0.375, 0.75, 0.375, 0.5428, 0.375, 0.5419, 0.375, 0.5403, 0.375, 0.5378, 0.375, 0.5348, 0.375, 0.5311, 0.375, 0.527, 0.375, 0.5225, 0.375, 0.3715, 0.375, 0.3731, 0.375, 0.25, 0.375, 0.5, 0.375, 0.513, 0.375, 0.5082, 0.375, 0.5037, 0.375, 0.4996, 0.375, 0.4962, 0.375, 0.4936, 0.375, 0.492, 0.375, 0.4914, 0.375, 0.492, 0.375, 0.4936, 0.375, 0.4963, 0.375, 0.4999, 0.375, 0.5042, 0.375, 0.5091, 0.375, 0.5143, 0.375, 0.5196, 0.375, 0.5247, 0.375, 0.5295, 0.375, 0.5337, 0.375, 0.5372, 0.375, 0.54, 0.375, 0.4187, 0.375, 0.4102, 0.375, 0.4017, 0.375, 0.3935, 0.375, 0.3858, 0.375, 0.379, 0.375, 0.3732, 0.375, 0.3688, 0.375, 0.3658, 0.375, 0.3646, 0.375, 0.3651, 0.375, 0.3674, 0.375, 0.7191, 0.375, 0.5418, 0.375, 0.5427, 0.375, 0.5428, 0.375, 0.75, 0.375, 0.7446, 0.375, 0.7392, 0.375, 0.7341, 0.375, 0.7295, 0.375, 0.7255, 0.375, 0.7222, 0.375, 0.7197, 0.375, 0.7181, 0.375, 0.7174, 0.375, 0.7178, 0.375, 0.7501, 0.375, 0.7446, 0.375, 0.75, 0.375, 1.0, 0.375, 0.9012, 0.375, 0.9067, 0.375, 0.9105, 0.375, 0.9126, 0.375, 0.9128, 0.375, 0.9113, 0.375, 0.9082, 0.375, 0.9035, 0.375, 0.8975, 0.375, 0.8904, 0.375, 0.8825, 0.375, 0.8741, 0.375, 0.8655, 0.375, 0.8569, 0.375, 0.8488, 0.375, 0.8412, 0.375, 0.8346, 0.375, 0.8292, 0.375, 0.8251, 0.375, 0.8225, 0.375, 0.8216, 0.375, 0.8223, 0.375, 0.4343, 0.375, 0.4268, 0.375, 0.4187, 0.375, 0.54, 0.375, 0.5418, 0.375, 0.7191, 0.375, 0.7213, 0.375, 0.7245, 0.375, 0.7285, 0.375, 0.7332, 0.375, 0.7385, 0.375, 0.7441, 0.375, 0.7498, 0.375, 0.7555, 0.375, 0.7607, 0.375, 0.7654, 0.375, 0.7692, 0.375, 0.7721, 0.375, 0.7739, 0.375, 0.7744, 0.375, 0.7738, 0.375, 0.772, 0.375, 0.7691, 0.375, 0.7652, 0.375, 0.7606, 0.375, 0.7555, 0.375, 0.9012, 0.375, 1.0, 0.375, 0.25, 0.375, 0.3731, 0.375, 0.3771, 0.375, 0.3842, 0.375, 0.3924, 0.375, 0.4013, 0.375, 0.4105, 0.375, 0.4197, 0.375, 0.4284, 0.375, 0.4363, 0.375, 0.443, 0.375, 0.4484, 0.375, 0.4523, 0.375, 0.4545, 0.375, 0.4549, 0.375, 0.4537, 0.375, 0.4509, 0.375, 0.4466, 0.375, 0.441, 0.375, 0.4343, 0.375, 0.8223, 0.375, 0.8249, 0.375, 0.8291, 0.375, 0.8348, 0.375, 0.8419, 0.375, 0.85, 0.375, 0.8589, 0.375, 0.8682, 0.375, 0.8775, 0.375, 0.8863, 0.375, 0.8943, 0.9688, 0.8575, 0.9688, 0.9675, 1.0, 0.9675, 1.0, 0.8575, 0.9375, 0.8575, 0.9375, 0.9675, 0.9688, 0.9675, 0.9688, 0.8575, 0.9062, 0.8575, 0.9062, 0.9675, 0.9375, 0.9675, 0.9375, 0.8575, 0.875, 0.8575, 0.875, 0.9675, 0.9062, 0.9675, 0.9062, 0.8575, 0.8438, 0.9675, 0.875, 0.9675, 0.875, 0.8575, 0.8438, 0.8575, 0.8125, 0.9675, 0.8438, 0.9675, 0.8438, 0.8575, 0.8125, 0.8575, 0.7812, 0.9675, 0.8125, 0.9675, 0.8125, 0.8575, 0.7812, 0.8575, 0.75, 0.9675, 0.7812, 0.9675, 0.7812, 0.8575, 0.75, 0.8575, 0.7188, 0.9675, 0.75, 0.9675, 0.75, 0.8575, 0.7188, 0.8575, 0.6875, 0.9675, 0.7188, 0.9675, 0.7188, 0.8575, 0.6875, 0.8575, 0.6562, 0.9675, 0.6875, 0.9675, 0.6875, 0.8575, 0.6562, 0.8575, 0.625, 0.9675, 0.6562, 0.9675, 0.6562, 0.8575, 0.625, 0.8575, 0.5938, 0.9675, 0.625, 0.9675, 0.625, 0.8575, 0.5938, 0.8575, 0.5625, 0.9675, 0.5938, 0.9675, 0.5938, 0.8575, 0.5625, 0.8575, 0.5312, 0.9675, 0.5625, 0.9675, 0.5625, 0.8575, 0.5312, 0.8575, 0.5, 0.9675, 0.5312, 0.9675, 0.5312, 0.8575, 0.5, 0.8575, 0.4688, 0.9675, 0.5, 0.9675, 0.5, 0.8575, 0.4688, 0.8575, 0.4375, 0.9675, 0.4688, 0.9675, 0.4688, 0.8575, 0.4375, 0.8575, 0.4062, 0.9675, 0.4375, 0.9675, 0.4375, 0.8575, 0.4062, 0.8575, 0.375, 0.9675, 0.4062, 0.9675, 0.4062, 0.8575, 0.375, 0.8575, 0.3438, 0.8575, 0.3438, 0.9675, 0.375, 0.9675, 0.375, 0.8575, 0.3125, 0.8575, 0.3125, 0.9675, 0.3438, 0.9675, 0.3438, 0.8575, 0.2812, 0.8575, 0.2812, 0.9675, 0.3125, 0.9675, 0.3125, 0.8575, 0.25, 0.8575, 0.25, 0.9675, 0.2812, 0.9675, 0.2812, 0.8575, 0.2188, 0.8575, 0.2188, 0.9675, 0.25, 0.9675, 0.25, 0.8575, 0.1875, 0.8575, 0.1875, 0.9675, 0.2188, 0.9675, 0.2188, 0.8575, 0.1562, 0.8575, 0.1562, 0.9675, 0.1875, 0.9675, 0.1875, 0.8575, 0.125, 0.8575, 0.125, 0.9675, 0.1562, 0.9675, 0.1562, 0.8575, 0.09375, 0.8575, 0.09375, 0.9675, 0.125, 0.9675, 0.125, 0.8575, 0.0625, 0.8575, 0.0625, 0.9675, 0.09375, 0.9675, 0.09375, 0.8575, 0.03125, 0.8575, 0.03125, 0.9675, 0.0625, 0.9675, 0.0625, 0.8575, 0.0, 0.8575, 0.0, 0.9675, 0.03125, 0.9675, 0.03125, 0.8575, 0.9688, 0.8575, 0.9688, 0.9675, 1.0, 0.9675, 1.0, 0.8575, 0.9375, 0.8575, 0.9375, 0.9675, 0.9688, 0.9675, 0.9688, 0.8575, 0.9062, 0.8575, 0.9062, 0.9675, 0.9375, 0.9675, 0.9375, 0.8575, 0.875, 0.8575, 0.875, 0.9675, 0.9062, 0.9675, 0.9062, 0.8575, 0.8438, 0.9675, 0.875, 0.9675, 0.875, 0.8575, 0.8438, 0.8575, 0.8125, 0.9675, 0.8438, 0.9675, 0.8438, 0.8575, 0.8125, 0.8575, 0.7812, 0.9675, 0.8125, 0.9675, 0.8125, 0.8575, 0.7812, 0.8575, 0.75, 0.9675, 0.7812, 0.9675, 0.7812, 0.8575, 0.75, 0.8575, 0.7188, 0.9675, 0.75, 0.9675, 0.75, 0.8575, 0.7188, 0.8575, 0.6875, 0.9675, 0.7188, 0.9675, 0.7188, 0.8575, 0.6875, 0.8575, 0.6562, 0.9675, 0.6875, 0.9675, 0.6875, 0.8575, 0.6562, 0.8575, 0.625, 0.9675, 0.6562, 0.9675, 0.6562, 0.8575, 0.625, 0.8575, 0.5938, 0.9675, 0.625, 0.9675, 0.625, 0.8575, 0.5938, 0.8575, 0.5625, 0.9675, 0.5938, 0.9675, 0.5938, 0.8575, 0.5625, 0.8575, 0.5312, 0.9675, 0.5625, 0.9675, 0.5625, 0.8575, 0.5312, 0.8575, 0.5, 0.9675, 0.5312, 0.9675, 0.5312, 0.8575, 0.5, 0.8575, 0.4688, 0.9675, 0.5, 0.9675, 0.5, 0.8575, 0.4688, 0.8575, 0.4375, 0.9675, 0.4688, 0.9675, 0.4688, 0.8575, 0.4375, 0.8575, 0.4062, 0.9675, 0.4375, 0.9675, 0.4375, 0.8575, 0.4062, 0.8575, 0.375, 0.9675, 0.4062, 0.9675, 0.4062, 0.8575, 0.375, 0.8575, 0.3438, 0.8575, 0.3438, 0.9675, 0.375, 0.9675, 0.375, 0.8575, 0.3125, 0.8575, 0.3125, 0.9675, 0.3438, 0.9675, 0.3438, 0.8575, 0.2812, 0.8575, 0.2812, 0.9675, 0.3125, 0.9675, 0.3125, 0.8575, 0.25, 0.8575, 0.25, 0.9675, 0.2812, 0.9675, 0.2812, 0.8575, 0.2188, 0.8575, 0.2188, 0.9675, 0.25, 0.9675, 0.25, 0.8575, 0.1875, 0.8575, 0.1875, 0.9675, 0.2188, 0.9675, 0.2188, 0.8575, 0.1562, 0.8575, 0.1562, 0.9675, 0.1875, 0.9675, 0.1875, 0.8575, 0.1339, 0.8575, 0.125, 0.8575, 0.1297, 0.9675, 0.09375, 0.8575, 0.09375, 0.9675, 0.125, 0.9675, 0.125, 0.8575, 0.0625, 0.8575, 0.0625, 0.9675, 0.09375, 0.9675, 0.09375, 0.8575, 0.03125, 0.8575, 0.03125, 0.9675, 0.0625, 0.9675, 0.0625, 0.8575, 0.0, 0.8575, 0.0, 0.9675, 0.03125, 0.9675, 0.03125, 0.8575, 0.9688, 0.8575, 0.9688, 0.9675, 1.0, 0.9675, 1.0, 0.8575, 0.9375, 0.8575, 0.9375, 0.9675, 0.9688, 0.9675, 0.9688, 0.8575, 0.9062, 0.8575, 0.9062, 0.9675, 0.9375, 0.9675, 0.9375, 0.8575, 0.875, 0.8575, 0.875, 0.9675, 0.9062, 0.9675, 0.9062, 0.8575, 0.8438, 0.9675, 0.875, 0.9675, 0.875, 0.8575, 0.8438, 0.8575, 0.8125, 0.9675, 0.8438, 0.9675, 0.8438, 0.8575, 0.8125, 0.8575, 0.7812, 0.9675, 0.8125, 0.9675, 0.8125, 0.8575, 0.7812, 0.8575, 0.75, 0.9675, 0.7812, 0.9675, 0.7812, 0.8575, 0.75, 0.8575, 0.7188, 0.9675, 0.75, 0.9675, 0.75, 0.8575, 0.7188, 0.8575, 0.6875, 0.9675, 0.7188, 0.9675, 0.7188, 0.8575, 0.6875, 0.8575, 0.6562, 0.9675, 0.6875, 0.9675, 0.6875, 0.8575, 0.6562, 0.8575, 0.625, 0.9675, 0.6562, 0.9675, 0.6562, 0.8575, 0.625, 0.8575, 0.5938, 0.9675, 0.625, 0.9675, 0.625, 0.8575, 0.5938, 0.8575, 0.5625, 0.9675, 0.5938, 0.9675, 0.5938, 0.8575, 0.5625, 0.8575, 0.5312, 0.9675, 0.5625, 0.9675, 0.5625, 0.8575, 0.5312, 0.8575, 0.5, 0.9675, 0.5312, 0.9675, 0.5312, 0.8575, 0.5, 0.8575, 0.4688, 0.9675, 0.5, 0.9675, 0.5, 0.8575, 0.4688, 0.8575, 0.4375, 0.9675, 0.4688, 0.9675, 0.4688, 0.8575, 0.4375, 0.8575, 0.4062, 0.9675, 0.4375, 0.9675, 0.4375, 0.8575, 0.4062, 0.8575, 0.375, 0.9675, 0.4062, 0.9675, 0.4062, 0.8575, 0.375, 0.8575, 0.3438, 0.8575, 0.3438, 0.9675, 0.375, 0.9675, 0.375, 0.8575, 0.3125, 0.8575, 0.3125, 0.9675, 0.3438, 0.9675, 0.3438, 0.8575, 0.2812, 0.8575, 0.2812, 0.9675, 0.3125, 0.9675, 0.3125, 0.8575, 0.25, 0.8575, 0.25, 0.9675, 0.2812, 0.9675, 0.2812, 0.8575, 0.2188, 0.8575, 0.2188, 0.9675, 0.25, 0.9675, 0.25, 0.8575, 0.1875, 0.8575, 0.1875, 0.9675, 0.2188, 0.9675, 0.2188, 0.8575, 0.1562, 0.8575, 0.1562, 0.9675, 0.1875, 0.9675, 0.1875, 0.8575, 0.125, 0.8575, 0.125, 0.9675, 0.1562, 0.9675, 0.1562, 0.8575, 0.09375, 0.8575, 0.09375, 0.9675, 0.125, 0.9675, 0.125, 0.8575, 0.0625, 0.8575, 0.0625, 0.9675, 0.09375, 0.9675, 0.09375, 0.8575, 0.03125, 0.8575, 0.03125, 0.9675, 0.0625, 0.9675, 0.0625, 0.8575, 0.0, 0.8575, 0.0, 0.9675, 0.03125, 0.9675, 0.03125, 0.8575, 0.9688, 0.8575, 0.9688, 0.9675, 1.0, 0.9675, 1.0, 0.8575, 0.9375, 0.8575, 0.9375, 0.9675, 0.9688, 0.9675, 0.9688, 0.8575, 0.9062, 0.8575, 0.9062, 0.9675, 0.9375, 0.9675, 0.9375, 0.8575, 0.875, 0.8575, 0.875, 0.9675, 0.9062, 0.9675, 0.9062, 0.8575, 0.8438, 0.9675, 0.875, 0.9675, 0.875, 0.8575, 0.8438, 0.8575, 0.8125, 0.9675, 0.8438, 0.9675, 0.8438, 0.8575, 0.8125, 0.8575, 0.7812, 0.9675, 0.8125, 0.9675, 0.8125, 0.8575, 0.7812, 0.8575, 0.75, 0.9675, 0.7812, 0.9675, 0.7812, 0.8575, 0.75, 0.8575, 0.7188, 0.9675, 0.75, 0.9675, 0.75, 0.8575, 0.7188, 0.8575, 0.6875, 0.9675, 0.7188, 0.9675, 0.7188, 0.8575, 0.6875, 0.8575, 0.6562, 0.9675, 0.6875, 0.9675, 0.6875, 0.8575, 0.6562, 0.8575, 0.625, 0.9675, 0.6562, 0.9675, 0.6562, 0.8575, 0.625, 0.8575, 0.5938, 0.9675, 0.625, 0.9675, 0.625, 0.8575, 0.5938, 0.8575, 0.5625, 0.9675, 0.5938, 0.9675, 0.5938, 0.8575, 0.5625, 0.8575, 0.5312, 0.9675, 0.5625, 0.9675, 0.5625, 0.8575, 0.5312, 0.8575, 0.5, 0.9675, 0.5312, 0.9675, 0.5312, 0.8575, 0.5, 0.8575, 0.4688, 0.9675, 0.5, 0.9675, 0.5, 0.8575, 0.4688, 0.8575, 0.4375, 0.9675, 0.4688, 0.9675, 0.4688, 0.8575, 0.4375, 0.8575, 0.4062, 0.9675, 0.4375, 0.9675, 0.4375, 0.8575, 0.4062, 0.8575, 0.375, 0.9675, 0.4062, 0.9675, 0.4062, 0.8575, 0.375, 0.8575, 0.3438, 0.8575, 0.3438, 0.9675, 0.375, 0.9675, 0.375, 0.8575, 0.3125, 0.8575, 0.3125, 0.9675, 0.3438, 0.9675, 0.3438, 0.8575, 0.2812, 0.8575, 0.2812, 0.9675, 0.3125, 0.9675, 0.3125, 0.8575, 0.25, 0.8575, 0.25, 0.9675, 0.2812, 0.9675, 0.2812, 0.8575, 0.2188, 0.8575, 0.2188, 0.9675, 0.25, 0.9675, 0.25, 0.8575, 0.1875, 0.8575, 0.1875, 0.9675, 0.2188, 0.9675, 0.2188, 0.8575, 0.1562, 0.8575, 0.1562, 0.9675, 0.1875, 0.9675, 0.1875, 0.8575, 0.125, 0.8575, 0.125, 0.9675, 0.1562, 0.9675, 0.1562, 0.8575, 0.09375, 0.8575, 0.09375, 0.9675, 0.125, 0.9675, 0.125, 0.8575, 0.0625, 0.8575, 0.0625, 0.9675, 0.09375, 0.9675, 0.09375, 0.8575, 0.03125, 0.8575, 0.03125, 0.9675, 0.0625, 0.9675, 0.0625, 0.8575, 0.0, 0.8575, 0.0, 0.9675, 0.03125, 0.9675, 0.03125, 0.8575, 0.125, 0.9675, 0.1297, 0.9675, 0.125, 0.8575, 0.1297, 0.9675, 0.1562, 0.9675, 0.1339, 0.8575, 0.1562, 0.9675, 0.1562, 0.8575, 0.1339, 0.8575])
me_cube.update()
me_cylinder_001 = bpy.data.meshes.new('Cylinder.001')
me_cylinder_001.from_pydata([(0.0, 1.6, -15.0), (0.0, 1.6, 15.0), (0.3121, 1.569, -15.0), (0.3121, 1.569, 15.0), (0.6123, 1.478, -15.0), (0.6123, 1.478, 15.0), (0.8889, 1.33, -15.0), (0.8889, 1.33, 15.0), (1.131, 1.131, -15.0), (1.131, 1.131, 15.0), (1.33, 0.8889, -15.0), (1.33, 0.8889, 15.0), (1.478, 0.6123, -15.0), (1.478, 0.6123, 15.0), (1.569, 0.3121, -15.0), (1.569, 0.3121, 15.0), (1.6, 0.0, -15.0), (1.6, 0.0, 15.0), (1.569, -0.3121, -15.0), (1.569, -0.3121, 15.0), (1.478, -0.6123, -15.0), (1.478, -0.6123, 15.0), (1.33, -0.8889, -15.0), (1.33, -0.8889, 15.0), (1.131, -1.131, -15.0), (1.131, -1.131, 15.0), (0.8889, -1.33, -15.0), (0.8889, -1.33, 15.0), (0.6123, -1.478, -15.0), (0.6123, -1.478, 15.0), (0.3121, -1.569, -15.0), (0.3121, -1.569, 15.0), (0.0, -1.6, -15.0), (0.0, -1.6, 15.0), (-0.3121, -1.569, -15.0), (-0.3121, -1.569, 15.0), (-0.6123, -1.478, -15.0), (-0.6123, -1.478, 15.0), (-0.8889, -1.33, -15.0), (-0.8889, -1.33, 15.0), (-1.131, -1.131, -15.0), (-1.131, -1.131, 15.0), (-1.33, -0.8889, -15.0), (-1.33, -0.8889, 15.0), (-1.478, -0.6123, -15.0), (-1.478, -0.6123, 15.0), (-1.569, -0.3121, -15.0), (-1.569, -0.3121, 15.0), (-1.6, 0.0, -15.0), (-1.6, 0.0, 15.0), (-1.569, 0.3121, -15.0), (-1.569, 0.3121, 15.0), (-1.478, 0.6123, -15.0), (-1.478, 0.6123, 15.0), (-1.33, 0.8889, -15.0), (-1.33, 0.8889, 15.0), (-1.131, 1.131, -15.0), (-1.131, 1.131, 15.0), (-0.8889, 1.33, -15.0), (-0.8889, 1.33, 15.0), (-0.6123, 1.478, -15.0), (-0.6123, 1.478, 15.0), (-0.3121, 1.569, -15.0), (-0.3121, 1.569, 15.0)], [], [(0, 1, 3, 2), (2, 3, 5, 4), (4, 5, 7, 6), (6, 7, 9, 8), (8, 9, 11, 10), (10, 11, 13, 12), (12, 13, 15, 14), (14, 15, 17, 16), (16, 17, 19, 18), (18, 19, 21, 20), (20, 21, 23, 22), (22, 23, 25, 24), (24, 25, 27, 26), (26, 27, 29, 28), (28, 29, 31, 30), (30, 31, 33, 32), (32, 33, 35, 34), (34, 35, 37, 36), (36, 37, 39, 38), (38, 39, 41, 40), (40, 41, 43, 42), (42, 43, 45, 44), (44, 45, 47, 46), (46, 47, 49, 48), (48, 49, 51, 50), (50, 51, 53, 52), (52, 53, 55, 54), (54, 55, 57, 56), (56, 57, 59, 58), (58, 59, 61, 60), (3, 1, 63, 61, 59, 57, 55, 53, 51, 49, 47, 45, 43, 41, 39, 37, 35, 33, 31, 29, 27, 25, 23, 21, 19, 17, 15, 13, 11, 9, 7, 5), (60, 61, 63, 62), (62, 63, 1, 0), (0, 2, 4, 6, 8, 10, 12, 14, 16, 18, 20, 22, 24, 26, 28, 30, 32, 34, 36, 38, 40, 42, 44, 46, 48, 50, 52, 54, 56, 58, 60, 62)])
_uv = me_cylinder_001.uv_layers.new(name='UVMap')
_uv.uv.foreach_set('vector', [1.0, 0.5, 1.0, 1.0, 0.9688, 1.0, 0.9688, 0.5, 0.9688, 0.5, 0.9688, 1.0, 0.9375, 1.0, 0.9375, 0.5, 0.9375, 0.5, 0.9375, 1.0, 0.9062, 1.0, 0.9062, 0.5, 0.9062, 0.5, 0.9062, 1.0, 0.875, 1.0, 0.875, 0.5, 0.875, 0.5, 0.875, 1.0, 0.8438, 1.0, 0.8438, 0.5, 0.8438, 0.5, 0.8438, 1.0, 0.8125, 1.0, 0.8125, 0.5, 0.8125, 0.5, 0.8125, 1.0, 0.7812, 1.0, 0.7812, 0.5, 0.7812, 0.5, 0.7812, 1.0, 0.75, 1.0, 0.75, 0.5, 0.75, 0.5, 0.75, 1.0, 0.7188, 1.0, 0.7188, 0.5, 0.7188, 0.5, 0.7188, 1.0, 0.6875, 1.0, 0.6875, 0.5, 0.6875, 0.5, 0.6875, 1.0, 0.6562, 1.0, 0.6562, 0.5, 0.6562, 0.5, 0.6562, 1.0, 0.625, 1.0, 0.625, 0.5, 0.625, 0.5, 0.625, 1.0, 0.5938, 1.0, 0.5938, 0.5, 0.5938, 0.5, 0.5938, 1.0, 0.5625, 1.0, 0.5625, 0.5, 0.5625, 0.5, 0.5625, 1.0, 0.5312, 1.0, 0.5312, 0.5, 0.5312, 0.5, 0.5312, 1.0, 0.5, 1.0, 0.5, 0.5, 0.5, 0.5, 0.5, 1.0, 0.4688, 1.0, 0.4688, 0.5, 0.4688, 0.5, 0.4688, 1.0, 0.4375, 1.0, 0.4375, 0.5, 0.4375, 0.5, 0.4375, 1.0, 0.4062, 1.0, 0.4062, 0.5, 0.4062, 0.5, 0.4062, 1.0, 0.375, 1.0, 0.375, 0.5, 0.375, 0.5, 0.375, 1.0, 0.3438, 1.0, 0.3438, 0.5, 0.3438, 0.5, 0.3438, 1.0, 0.3125, 1.0, 0.3125, 0.5, 0.3125, 0.5, 0.3125, 1.0, 0.2812, 1.0, 0.2812, 0.5, 0.2812, 0.5, 0.2812, 1.0, 0.25, 1.0, 0.25, 0.5, 0.25, 0.5, 0.25, 1.0, 0.2188, 1.0, 0.2188, 0.5, 0.2188, 0.5, 0.2188, 1.0, 0.1875, 1.0, 0.1875, 0.5, 0.1875, 0.5, 0.1875, 1.0, 0.1562, 1.0, 0.1562, 0.5, 0.1562, 0.5, 0.1562, 1.0, 0.125, 1.0, 0.125, 0.5, 0.125, 0.5, 0.125, 1.0, 0.09375, 1.0, 0.09375, 0.5, 0.09375, 0.5, 0.09375, 1.0, 0.0625, 1.0, 0.0625, 0.5, 0.2968, 0.4854, 0.25, 0.49, 0.2032, 0.4854, 0.1582, 0.4717, 0.1167, 0.4496, 0.08029, 0.4197, 0.05045, 0.3833, 0.02827, 0.3418, 0.01461, 0.2968, 0.01, 0.25, 0.01461, 0.2032, 0.02827, 0.1582, 0.05045, 0.1167, 0.08029, 0.08029, 0.1167, 0.05045, 0.1582, 0.02827, 0.2032, 0.01461, 0.25, 0.01, 0.2968, 0.01461, 0.3418, 0.02827, 0.3833, 0.05045, 0.4197, 0.08029, 0.4496, 0.1167, 0.4717, 0.1582, 0.4854, 0.2032, 0.49, 0.25, 0.4854, 0.2968, 0.4717, 0.3418, 0.4496, 0.3833, 0.4197, 0.4197, 0.3833, 0.4496, 0.3418, 0.4717, 0.0625, 0.5, 0.0625, 1.0, 0.03125, 1.0, 0.03125, 0.5, 0.03125, 0.5, 0.03125, 1.0, 0.0, 1.0, 0.0, 0.5, 0.75, 0.49, 0.7968, 0.4854, 0.8418, 0.4717, 0.8833, 0.4496, 0.9197, 0.4197, 0.9496, 0.3833, 0.9717, 0.3418, 0.9854, 0.2968, 0.99, 0.25, 0.9854, 0.2032, 0.9717, 0.1582, 0.9496, 0.1167, 0.9197, 0.08029, 0.8833, 0.05045, 0.8418, 0.02827, 0.7968, 0.01461, 0.75, 0.01, 0.7032, 0.01461, 0.6582, 0.02827, 0.6167, 0.05045, 0.5803, 0.08029, 0.5504, 0.1167, 0.5283, 0.1582, 0.5146, 0.2032, 0.51, 0.25, 0.5146, 0.2968, 0.5283, 0.3418, 0.5504, 0.3833, 0.5803, 0.4197, 0.6167, 0.4496, 0.6582, 0.4717, 0.7032, 0.4854])
me_cylinder_001.update()

# ---- objects
ob_jig_plate = bpy.data.objects.new('jig-plate', me_untitled_cube_001)
ob_cover_plate = bpy.data.objects.new('cover-plate', me_cube)
ob_cylinder = bpy.data.objects.new('Cylinder', me_cylinder_001)
ob_cylinder_001 = bpy.data.objects.new('Cylinder.001', me_cylinder_001)
ob_cylinder_002 = bpy.data.objects.new('Cylinder.002', me_cylinder_001)
ob_cylinder_003 = bpy.data.objects.new('Cylinder.003', me_cylinder_001)

# ---- transforms, parenting, visibility, modifiers, constraints
ob_jig_plate.location = (0.0, -26.07, 0.0)
ob_jig_plate.rotation_euler = (1.571, -0.0, 0.0)
ob_cover_plate.location = (-62.47, 14.27, 2.469)
ob_cylinder.location = (4.134, -12.44, 5.139)
ob_cylinder_001.location = (-14.39, -12.44, 5.139)
ob_cylinder_002.location = (4.134, -28.59, 5.139)
ob_cylinder_003.location = (-14.39, -28.59, 5.139)

# ---- collection membership
col_collection.objects.link(ob_jig_plate)
col_collection.objects.link(ob_cover_plate)
col_collection.objects.link(ob_cylinder)
col_collection.objects.link(ob_cylinder_001)
col_collection.objects.link(ob_cylinder_002)
col_collection.objects.link(ob_cylinder_003)

# ---- scene / render settings (as saved in the file)
scene.frame_start = 1; scene.frame_end = 250; scene.frame_set(1)
scene.render.engine = 'BLENDER_EEVEE_NEXT'
scene.cycles.sampling_pattern = 'TABULATED_SOBOL'
scene.cycles.use_light_tree = False
scene.view_settings.view_transform = 'Filmic'
scene.unit_settings.scale_length = 0.001
bpy.context.view_layer.update()

# ---- added for rendering (the .blend has no active camera and no usable light): camera, sun
cam_auto = bpy.data.cameras.new('AutoCamera')
cam_auto.lens = 50.0
cam_auto.sensor_width = 36.0
cam_auto.clip_end = 2365.31
ob_auto_camera = bpy.data.objects.new('AutoCamera', cam_auto)
scene.collection.objects.link(ob_auto_camera)
ob_auto_camera.location = (74.0399, -167.886, 112.96)
ob_auto_camera.rotation_euler = (1.09748, -7.21219e-08, 0.694738)
scene.camera = ob_auto_camera
light_auto_sun = bpy.data.lights.new('AutoSun', 'SUN')
light_auto_sun.energy = 3.0
light_auto_sun.angle = 0.0523599
ob_auto_sun = bpy.data.objects.new('AutoSun', light_auto_sun)
scene.collection.objects.link(ob_auto_sun)
ob_auto_sun.rotation_euler = (0.872665, 0.174533, 0.523599)
bpy.context.view_layer.update()
